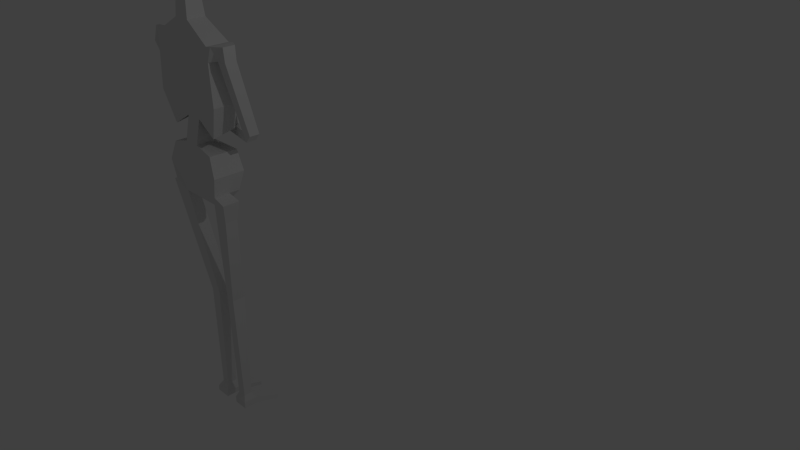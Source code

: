 # Source: skeleton.blend  (saved by Blender 2.76.0; exported with 4.5.12 LTS)
import bpy
from mathutils import Matrix  # noqa: F401  (used for matrix-valued properties, if any)

bpy.ops.wm.read_factory_settings(use_empty=True)
scene = bpy.context.scene
scene.name = 'Scene'

# ---- collections
col_collection_1 = bpy.data.collections.new('Collection 1'); scene.collection.children.link(col_collection_1)
col_collection_2 = bpy.data.collections.new('Collection 2'); scene.collection.children.link(col_collection_2)
col_collection_2.hide_render = True
col_collection_2.hide_viewport = True
col_collection_3 = bpy.data.collections.new('Collection 3'); scene.collection.children.link(col_collection_3)
col_collection_3.hide_render = True
col_collection_3.hide_viewport = True
col_collection_4 = bpy.data.collections.new('Collection 4'); scene.collection.children.link(col_collection_4)
col_collection_4.hide_render = True
col_collection_4.hide_viewport = True

# ---- materials (node trees are filled in below, after node groups)
mat_material = bpy.data.materials.new('Material')
mat_material.alpha_threshold = 0.0
mat_material.use_transparent_shadow = False
mat_material.roughness = 0.5
mat_material.line_color = (0.0, 0.0, 0.0, 1.0)

# ---- material node trees

# ---- world
world_world = bpy.data.worlds.new('World'); scene.world = world_world
world_world.color = (0.05088, 0.05088, 0.05088)
world_world.use_sun_shadow = False
world_world.sun_shadow_jitter_overblur = 0.0
world_world.cycles.sampling_method = 'MANUAL'
world_world.cycles.sample_map_resolution = 256

# ---- cameras
cam_camera = bpy.data.cameras.new('Camera')
cam_camera.clip_end = 100.0
cam_camera.lens = 35.0
cam_camera.sensor_width = 32.0
cam_camera.sensor_height = 18.0
cam_camera.ortho_scale = 7.314
cam_camera.dof.focus_distance = 0.0
cam_camera.dof.aperture_fstop = 128.0

# ---- lights
light_lamp = bpy.data.lights.new('Lamp', 'POINT')
light_lamp.transmission_factor = 0.0
light_lamp.cutoff_distance = 30.0
light_lamp.energy = 100.0
light_lamp.shadow_buffer_clip_start = 1.001
light_lamp.shadow_soft_size = 0.1
light_lamp.shadow_maximum_resolution = 0.006
light_lamp.use_absolute_resolution = True
light_lamp.cycles.use_multiple_importance_sampling = False

# ---- meshes
me_cube_001 = bpy.data.meshes.new('Cube.001')
me_cube_001.from_pydata([], [], [])
me_cube_001.materials.append(mat_material)
me_cube_001.use_remesh_preserve_volume = False
me_cube_001.use_remesh_preserve_attributes = False
me_cube_001.use_mirror_vertex_groups = False
me_cube_001.update()
me_cube = bpy.data.meshes.new('Cube')
me_cube.from_pydata([(0.9259, -2.934, -0.1826), (0.9259, -4.934, -0.1826), (-1.074, -4.934, -0.1826), (-1.074, -2.934, -0.1826), (1.0, -1.66, 1.227), (1.0, -4.392, 1.0), (-1.0, -4.392, 1.0), (-1.0, -1.66, 1.227), (3.354, -1.857, 0.5628), (3.354, -4.392, 0.3303), (-3.617, -4.392, 0.3303), (-3.617, -1.857, 0.5628), (1.415, -0.7614, 3.005), (1.415, -4.762, 2.815), (-1.325, -0.7614, 3.005), (-1.325, -4.762, 2.815), (4.638, -1.03, 2.095), (4.638, -4.762, 1.898), (-4.909, -4.762, 1.898), (-4.909, -1.03, 2.095), (0.9706, -2.368, 5.446), (0.9706, -4.416, 5.446), (-1.078, -2.368, 5.446), (-1.078, -4.416, 5.446), (4.288, -2.127, 4.577), (4.288, -4.657, 4.577), (-4.529, -4.657, 4.577), (-4.529, -2.127, 4.577), (0.7092, -2.629, 6.982), (0.7092, -4.155, 6.982), (-0.8166, -2.629, 6.982), (-0.8166, -4.155, 6.982), (4.638, -3.392, 1.898), (4.288, -3.392, 4.577), (4.463, -2.075, 3.237), (4.463, -4.709, 3.237), (4.463, -3.392, 3.237), (4.638, -4.077, 1.898), (4.288, -4.025, 4.577), (4.375, -2.101, 3.907), (4.551, -4.736, 2.568), (4.638, -2.707, 1.898), (4.288, -2.76, 4.577), (4.551, -2.049, 2.568), (4.375, -4.683, 3.907), (4.375, -3.392, 3.907), (4.551, -3.392, 2.568), (4.463, -2.733, 3.237), (4.463, -4.051, 3.237), (4.551, -4.064, 2.568), (4.551, -2.72, 2.568), (4.375, -2.747, 3.907), (4.375, -4.038, 3.907), (5.023, -4.025, 4.629), (5.023, -4.657, 4.629), (5.111, -2.751, 3.959), (5.023, -2.127, 4.629), (5.023, -2.76, 4.629), (5.023, -3.392, 4.629), (5.111, -3.392, 3.959), (5.111, -4.033, 3.959), (5.111, -2.747, 3.959), (5.111, -4.038, 3.959), (6.256, -3.728, 4.661), (6.256, -4.064, 4.661), (6.344, -2.751, 3.991), (6.256, -2.72, 4.661), (6.256, -3.056, 4.661), (6.256, -3.392, 4.661), (6.344, -3.392, 3.991), (6.344, -4.033, 3.991), (6.344, -3.072, 3.991), (6.344, -3.713, 3.991), (5.844, -2.194, 0.2107), (6.515, -2.194, 0.5595), (5.844, -1.337, 0.2107), (5.844, -1.051, 0.2107), (5.844, -1.623, 0.2107), (5.844, -1.908, 0.2107), (6.515, -1.337, 0.5595), (6.515, -1.051, 0.5595), (6.515, -1.623, 0.5595), (6.515, -1.908, 0.5595), (0.294, -0.9381, 0.1256), (0.3445, -0.88, 0.6182), (0.294, -0.1706, 0.1257), (0.294, -0.1201, 0.1257), (0.294, -0.5291, 0.1256), (0.294, -0.8876, 0.1256), (0.3446, -0.2948, 0.6182), (0.3446, -0.1782, 0.6182), (0.3446, -0.5291, 0.6182), (0.3446, -0.7635, 0.6182), (-4.719, -2.075, 3.237), (-4.909, -3.392, 1.898), (-4.529, -3.392, 4.577), (-4.719, -4.709, 3.237), (-4.719, -3.392, 3.237), (-4.814, -2.049, 2.568), (-4.909, -2.707, 1.898), (-4.529, -2.76, 4.577), (-4.624, -4.683, 3.907), (-4.624, -2.101, 3.907), (-4.909, -4.077, 1.898), (-4.529, -4.025, 4.577), (-4.814, -4.736, 2.568), (-4.624, -3.392, 3.907), (-4.814, -3.392, 2.568), (-4.719, -4.051, 3.237), (-4.719, -2.733, 3.237), (-4.814, -2.72, 2.568), (-4.814, -4.064, 2.568), (-4.624, -4.038, 3.907), (-4.624, -2.747, 3.907), (-5.154, -2.94, 4.594), (-5.154, -2.489, 4.594), (-5.249, -3.956, 3.925), (-5.154, -4.296, 4.594), (-5.154, -3.844, 4.594), (-5.154, -3.392, 4.594), (-5.249, -3.392, 3.925), (-5.249, -2.828, 3.925), (-5.249, -4.038, 3.925), (-5.249, -2.747, 3.925), (-6.418, -3.034, 4.63), (-6.418, -2.677, 4.63), (-6.384, -4.181, 3.959), (-6.17, -3.951, 4.63), (-6.418, -3.75, 4.63), (-6.418, -3.392, 4.63), (-6.384, -3.392, 3.959), (-6.384, -2.603, 3.959), (-6.384, -3.787, 3.959), (-6.384, -2.998, 3.959), (-6.066, -1.869, 0.9015), (-5.701, -1.869, 0.5517), (-5.701, -1.707, 0.5517), (-5.701, -1.544, 0.5517), (-6.066, -1.707, 0.9015), (-5.701, -1.381, 0.5517), (-5.701, -1.219, 0.5517), (-6.066, -1.544, 0.9015), (-6.066, -1.381, 0.9015), (-6.066, -1.219, 0.9015), (0.2325, -1.826, 1.147), (0.3709, -1.826, 0.6639), (0.3709, -1.57, 0.6639), (0.3709, -1.314, 0.6639), (0.2325, -1.57, 1.147), (0.3709, -1.058, 0.6639), (0.3709, -0.8015, 0.6639), (0.2325, -1.314, 1.147), (0.2325, -1.058, 1.147), (0.2325, -0.8015, 1.147), (2.585, -4.674, -2.925), (2.585, -2.781, -2.925), (4.129, -1.714, -1.398), (4.129, -5.288, -1.398), (-4.129, -1.714, -1.398), (-4.129, -5.288, -1.398), (-3.255, -5.006, -0.4489), (-3.255, -1.778, -0.4489), (3.255, -5.006, -0.4489), (3.255, -1.778, -0.4489), (-2.585, -2.781, -2.925), (-2.585, -4.674, -2.925), (-3.619, -5.187, -2.37), (-2.585, -3.392, -2.925), (-4.129, -3.392, -1.398), (-3.619, -2.186, -2.37), (-3.619, -3.392, -2.37), (-5.637, -4.417, -2.744), (-4.648, -4.407, -3.725), (-4.648, -3.392, -3.725), (-5.637, -3.392, -2.744), (-0.3902, -2.067, -8.412), (-0.3902, -3.629, -8.412), (-1.741, -2.067, -8.401), (-1.741, -3.629, -8.401), (-1.274, -2.292, -14.2), (-1.274, -3.41, -14.2), (-2.24, -2.292, -14.21), (-2.24, -3.41, -14.21), (-0.7888, -2.097, -14.55), (-0.7888, -3.887, -14.55), (-2.683, -2.097, -14.55), (-2.683, -3.887, -14.55), (-0.8833, -2.097, -14.85), (-0.8833, -3.887, -14.85), (-2.778, -2.097, -14.85), (-2.778, -3.887, -14.85), (3.619, -2.186, -2.37), (3.619, -5.187, -2.37), (2.585, -3.392, -2.925), (4.129, -3.392, -1.398), (3.619, -3.392, -2.37), (4.612, -3.392, -3.55), (4.612, -4.831, -3.55), (5.343, -5.319, -2.525), (5.343, -3.392, -2.525), (0.7921, -2.102, -8.348), (0.7921, -3.375, -8.348), (2.369, -2.102, -8.362), (2.369, -3.663, -8.362), (1.177, -2.483, -14.12), (1.177, -3.466, -14.12), (2.271, -2.483, -14.12), (2.271, -3.466, -14.12), (0.6986, -2.076, -14.52), (0.6986, -3.716, -14.52), (2.543, -2.076, -14.5), (2.543, -3.716, -14.5), (0.7189, -2.076, -14.86), (0.7189, -3.716, -14.86), (2.563, -2.076, -14.84), (2.563, -3.716, -14.84), (1.005, 1.107, -15.33), (2.271, 1.107, -15.32), (0.9908, 1.107, -15.14), (2.257, 1.107, -15.13), (-0.8695, 0.9449, -14.99), (-2.213, 0.9449, -14.99), (-2.28, 0.9449, -15.22), (-0.9365, 0.9449, -15.21), (0.7407, -1.826, 1.322), (0.8791, -1.826, 0.546), (0.8791, -1.57, 0.546), (0.8791, -1.314, 0.546), (0.8791, -1.058, 0.546), (0.8791, -0.8015, 0.546), (0.7407, -1.57, 1.322), (0.7407, -1.314, 1.322), (0.7407, -1.058, 1.322), (0.7407, -0.8015, 1.322), (2.921, -1.712, 1.312), (3.029, -1.712, 0.7091), (3.029, -1.513, 0.7091), (3.029, -1.314, 0.7091), (3.029, -1.115, 0.7091), (3.029, -0.916, 0.7091), (2.921, -1.513, 1.312), (2.921, -1.314, 1.312), (2.921, -1.115, 1.312), (2.921, -0.916, 1.312), (3.989, -1.833, 1.217), (4.05, -1.833, 0.8777), (4.05, -1.721, 0.8777), (4.05, -1.609, 0.8777), (4.05, -1.497, 0.8777), (4.05, -1.385, 0.8777), (3.989, -1.721, 1.217), (3.989, -1.609, 1.217), (3.989, -1.497, 1.217), (3.989, -1.385, 1.217), (-0.07334, -0.9381, 0.04786), (-0.02278, -0.88, 0.7109), (-0.07334, -0.1706, 0.04786), (-0.07334, -0.1201, 0.04786), (-0.07334, -0.5291, 0.04786), (-0.07335, -0.8876, 0.04786), (-0.02278, -0.2948, 0.7109), (-0.02278, -0.1782, 0.7109), (-0.02278, -0.5291, 0.7109), (-0.02278, -0.7635, 0.7109), (-1.895, -0.8463, 0.1498), (-1.856, -0.8013, 0.6641), (-1.895, -0.251, 0.1498), (-1.895, -0.2119, 0.1498), (-1.895, -0.5291, 0.1498), (-1.895, -0.8072, 0.1498), (-1.856, -0.3473, 0.6641), (-1.856, -0.2569, 0.6641), (-1.856, -0.5291, 0.6641), (-1.856, -0.7109, 0.6641), (-2.435, -0.71, 0.2685), (-2.413, -0.6843, 0.5619), (-2.435, -0.3705, 0.2685), (-2.435, -0.3482, 0.2685), (-2.435, -0.5291, 0.2685), (-2.435, -0.6877, 0.2685), (-2.413, -0.4254, 0.5619), (-2.413, -0.3739, 0.5619), (-2.413, -0.5291, 0.5619), (-2.413, -0.6328, 0.5619)], [(169, 191)], [(2, 3, 161, 160), (0, 4, 5, 1), (1, 5, 6, 2), (2, 6, 7, 3), (4, 0, 3, 7), (8, 16, 41, 32, 37, 17, 9), (9, 17, 13, 5), (4, 12, 16, 8), (104, 118, 117, 26), (15, 23, 26, 101, 96, 105, 18), (19, 98, 93, 102, 27, 22, 14), (6, 5, 13, 15), (11, 19, 14, 7), (6, 15, 18, 10), (10, 18, 103, 94, 99, 19, 11), (4, 7, 14, 12), (21, 25, 38, 33, 42, 24, 20), (22, 27, 100, 95, 104, 26, 23), (23, 21, 29, 31), (12, 14, 22, 20), (12, 20, 24, 39, 34, 43, 16), (17, 40, 35, 44, 25, 21, 13), (33, 58, 57, 42), (15, 13, 21, 23), (30, 31, 29, 28), (21, 20, 28, 29), (22, 23, 31, 30), (20, 22, 30, 28), (52, 62, 60, 44), (50, 47, 36, 46), (49, 48, 35, 40), (46, 36, 48, 49), (32, 46, 49, 37), (37, 49, 40, 17), (43, 34, 47, 50), (16, 43, 50, 41), (41, 50, 46, 32), (25, 54, 53, 38), (34, 39, 51, 47), (47, 51, 45, 36), (51, 61, 59, 45), (36, 45, 52, 48), (48, 52, 44, 35), (61, 75, 77, 59), (58, 68, 67, 57), (69, 81, 79, 71), (57, 67, 66, 56), (44, 60, 54, 25), (38, 53, 58, 33), (24, 56, 55, 39), (39, 51, 61, 55), (42, 57, 56, 24), (45, 59, 62, 52), (72, 63, 64, 70), (71, 67, 68, 69), (65, 66, 67, 71), (69, 68, 63, 72), (60, 70, 64, 54), (54, 64, 63, 53), (53, 63, 68, 58), (62, 78, 73, 60), (56, 66, 65, 55), (65, 80, 76, 55), (82, 81, 91, 92), (73, 74, 84, 83), (77, 78, 88, 87), (81, 79, 89, 91), (60, 73, 74, 70), (72, 82, 81, 69), (59, 77, 78, 62), (71, 79, 80, 65), (55, 76, 75, 61), (70, 74, 82, 72), (83, 254, 259, 88), (91, 262, 263, 92), (84, 83, 254, 255), (88, 259, 258, 87), (78, 73, 83, 88), (76, 75, 85, 86), (74, 82, 92, 84), (79, 80, 90, 89), (80, 76, 86, 90), (75, 77, 87, 85), (112, 122, 120, 106), (111, 108, 97, 107), (110, 109, 93, 98), (107, 97, 109, 110), (94, 107, 110, 99), (99, 110, 98, 19), (105, 96, 108, 111), (18, 105, 111, 103), (103, 111, 107, 94), (106, 120, 123, 113), (96, 101, 112, 108), (108, 112, 106, 97), (100, 114, 119, 95), (97, 106, 113, 109), (109, 113, 102, 93), (119, 129, 128, 118), (130, 141, 138, 132), (121, 131, 125, 115), (123, 139, 140, 121), (113, 123, 121, 102), (27, 115, 114, 100), (102, 121, 115, 27), (95, 119, 118, 104), (26, 117, 116, 101), (101, 116, 122, 112), (133, 124, 125, 131), (132, 128, 129, 130), (126, 127, 128, 132), (130, 129, 124, 133), (131, 143, 142, 133), (118, 128, 127, 117), (115, 125, 124, 114), (114, 124, 129, 119), (116, 135, 136, 122), (117, 127, 126, 116), (140, 143, 153, 150), (138, 134, 144, 148), (143, 142, 152, 153), (136, 137, 147, 146), (122, 136, 137, 120), (121, 140, 143, 131), (126, 134, 135, 116), (133, 142, 141, 130), (132, 138, 134, 126), (120, 137, 139, 123), (159, 168, 170, 166), (158, 156, 191, 155, 164, 169), (134, 135, 145, 144), (141, 138, 148, 151), (137, 139, 149, 147), (135, 136, 146, 145), (142, 141, 151, 152), (139, 140, 150, 149), (195, 192, 198, 199), (155, 193, 154, 165, 167, 164), (160, 161, 158, 168, 159), (161, 163, 156, 158), (162, 160, 159, 157), (157, 159, 166, 165, 154, 192), (0, 1, 162, 163), (3, 0, 163, 161), (1, 2, 160, 162), (163, 162, 157, 194, 156), (168, 158, 169, 170), (171, 174, 173, 172), (172, 173, 177, 178), (166, 170, 174, 171), (165, 166, 171, 172), (165, 172, 178, 176), (167, 165, 176, 175), (179, 180, 184, 183), (182, 181, 185, 186), (178, 177, 181, 182), (175, 176, 180, 179), (176, 178, 182, 180), (167, 170, 169, 164), (180, 182, 186, 184), (173, 174, 170, 167), (177, 173, 167, 175), (181, 177, 175, 179), (181, 179, 183, 185), (187, 188, 190, 189), (187, 189, 222, 223), (186, 185, 189, 190), (183, 184, 188, 187), (183, 187, 223, 220), (191, 195, 193, 155), (156, 194, 195, 191), (194, 157, 192, 195), (199, 198, 197, 196), (192, 154, 197, 198), (193, 195, 199, 196), (197, 154, 201, 203), (203, 201, 205, 207), (196, 197, 203, 202), (193, 196, 202, 200), (154, 193, 200, 201), (204, 206, 210, 208), (201, 200, 204, 205), (200, 202, 206, 204), (202, 203, 207, 206), (210, 211, 215, 214), (206, 207, 211, 210), (207, 205, 209, 211), (205, 204, 208, 209), (213, 212, 214, 215), (208, 210, 219, 218), (209, 208, 212, 213), (212, 208, 218, 216), (189, 185, 221, 222), (185, 183, 220, 221), (214, 212, 216, 217), (210, 214, 217, 219), (218, 219, 217, 216), (223, 222, 221, 220), (211, 209, 213, 215), (186, 190, 188, 184), (148, 144, 224, 230), (73, 78, 77, 75, 76, 80, 79, 81, 82, 74), (134, 138, 141, 142, 143, 140, 139, 137, 136, 135), (231, 230, 240, 241), (150, 153, 233, 229), (144, 145, 225, 224), (151, 148, 230, 231), (147, 149, 228, 227), (145, 146, 226, 225), (152, 151, 231, 232), (149, 150, 229, 228), (146, 147, 227, 226), (153, 152, 232, 233), (237, 238, 248, 247), (227, 228, 238, 237), (224, 225, 235, 234), (232, 231, 241, 242), (228, 229, 239, 238), (225, 226, 236, 235), (233, 232, 242, 243), (230, 224, 234, 240), (226, 227, 237, 236), (229, 233, 243, 239), (245, 246, 247, 248, 249, 253, 252, 251, 250, 244), (234, 235, 245, 244), (242, 241, 251, 252), (238, 239, 249, 248), (235, 236, 246, 245), (243, 242, 252, 253), (240, 234, 244, 250), (236, 237, 247, 246), (239, 243, 253, 249), (241, 240, 250, 251), (261, 271, 270, 260), (263, 273, 265, 255), (256, 266, 267, 257), (254, 264, 269, 259), (85, 256, 257, 86), (92, 263, 255, 84), (90, 261, 260, 89), (86, 257, 261, 90), (87, 258, 256, 85), (89, 260, 262, 91), (267, 277, 281, 271), (271, 281, 280, 270), (273, 283, 275, 265), (266, 276, 277, 267), (257, 267, 271, 261), (258, 268, 266, 256), (260, 270, 272, 262), (259, 269, 268, 258), (255, 254, 264, 265), (262, 272, 273, 263), (276, 278, 282, 280), (279, 274, 275, 283), (278, 279, 283, 282), (277, 276, 280, 281), (268, 278, 276, 266), (270, 280, 282, 272), (269, 279, 278, 268), (265, 264, 274, 275), (272, 282, 283, 273), (264, 274, 279, 269)])
me_cube.materials.append(mat_material)
me_cube.use_remesh_preserve_volume = False
me_cube.use_remesh_preserve_attributes = False
me_cube.use_mirror_vertex_groups = False
me_cube.update()
me_circle = bpy.data.meshes.new('Circle')
me_circle.from_pydata([(0.226, -1.546, -4.609), (-0.5001, -1.909, -4.609), (-0.2228, -2.495, -4.609), (0.6748, -2.495, -4.609), (0.9521, -1.909, -4.609), (0.226, -1.667, -3.15), (-0.333, -1.946, -3.15), (-0.1195, -2.459, -3.15), (0.5715, -2.459, -3.15), (0.785, -1.946, -3.15), (0.226, -1.536, -2.356), (-0.5147, -1.905, -2.356), (-0.2318, -2.503, -2.356), (0.6837, -2.503, -2.356), (1.029, -1.905, -2.356), (0.2126, -1.509, -1.9), (-0.7697, -1.879, -1.9), (-0.3945, -2.477, -1.9), (0.8197, -2.477, -1.9), (1.195, -1.879, -1.9), (0.2408, -1.566, -1.177), (-0.8009, -1.928, -1.177), (-0.403, -2.513, -1.177), (0.8846, -2.513, -1.177), (1.282, -1.928, -1.177), (0.2408, -1.436, -0.4977), (-0.9109, -1.836, -0.4977), (-0.471, -2.483, -0.4977), (0.9526, -2.483, -0.4977), (1.393, -1.836, -0.4977), (0.2408, -1.349, -0.2061), (-1.084, -1.809, -0.2061), (-0.578, -2.553, -0.2061), (1.06, -2.553, -0.2061), (1.566, -1.809, -0.2061), (0.2408, -1.582, 0.926), (-0.793, -1.941, 0.926), (-0.3981, -2.521, 0.926), (0.8798, -2.521, 0.926), (1.275, -1.941, 0.926), (0.2408, -1.673, 1.657), (-0.6116, -1.969, 1.657), (-0.286, -2.448, 1.657), (0.7676, -2.448, 1.657), (1.093, -1.969, 1.657), (0.2408, -1.799, 1.875), (-0.2099, -1.956, 1.875), (-0.03777, -2.209, 1.875), (0.5194, -2.209, 1.875), (0.6915, -1.956, 1.875)], [], [(4, 0, 5, 9), (2, 3, 8, 7), (0, 1, 6, 5), (3, 4, 9, 8), (1, 2, 7, 6), (8, 9, 14, 13), (6, 7, 12, 11), (9, 5, 10, 14), (7, 8, 13, 12), (5, 6, 11, 10), (14, 10, 15, 19), (12, 13, 18, 17), (10, 11, 16, 15), (13, 14, 19, 18), (11, 12, 17, 16), (18, 19, 24, 23), (16, 17, 22, 21), (19, 15, 20, 24), (17, 18, 23, 22), (15, 16, 21, 20), (24, 20, 25, 29), (22, 23, 28, 27), (20, 21, 26, 25), (23, 24, 29, 28), (21, 22, 27, 26), (28, 29, 34, 33), (26, 27, 32, 31), (29, 25, 30, 34), (27, 28, 33, 32), (25, 26, 31, 30), (34, 30, 35, 39), (32, 33, 38, 37), (30, 31, 36, 35), (33, 34, 39, 38), (31, 32, 37, 36), (38, 39, 44, 43), (36, 37, 42, 41), (39, 35, 40, 44), (37, 38, 43, 42), (35, 36, 41, 40), (44, 40, 45, 49), (42, 43, 48, 47), (40, 41, 46, 45), (43, 44, 49, 48), (41, 42, 47, 46), (1, 0, 4, 3, 2), (46, 47, 48, 49, 45)])
_uv = me_circle.uv_layers.new(name='UVMap')
_uv.uv.foreach_set('vector', [0.3513, 0.4013, 0.3809, 0.3928, 0.3959, 0.4514, 0.3731, 0.458, 0.54, 0.6181, 0.507, 0.6272, 0.4947, 0.568, 0.5201, 0.5609, 0.3809, 0.3928, 0.4011, 0.3875, 0.4114, 0.4474, 0.3959, 0.4514, 0.5878, 0.6049, 0.564, 0.6111, 0.5537, 0.552, 0.5739, 0.5467, 0.5317, 0.3514, 0.5553, 0.3445, 0.5731, 0.4017, 0.553, 0.4075, 0.5739, 0.5467, 0.5537, 0.552, 0.5395, 0.5211, 0.565, 0.5147, 0.553, 0.4075, 0.5731, 0.4017, 0.5818, 0.4337, 0.5577, 0.4407, 0.3731, 0.458, 0.3959, 0.4514, 0.4066, 0.4825, 0.3743, 0.4918, 0.5201, 0.5609, 0.4947, 0.568, 0.4818, 0.5374, 0.5154, 0.5281, 0.3959, 0.4514, 0.4114, 0.4474, 0.4272, 0.4771, 0.4066, 0.4825, 0.3743, 0.4918, 0.4066, 0.4825, 0.4126, 0.5004, 0.3741, 0.5114, 0.5154, 0.5281, 0.4818, 0.5374, 0.4717, 0.5206, 0.5163, 0.5082, 0.4066, 0.4825, 0.4272, 0.4771, 0.4414, 0.4928, 0.4126, 0.5004, 0.565, 0.5147, 0.5395, 0.5211, 0.5307, 0.5035, 0.5568, 0.497, 0.5577, 0.4407, 0.5818, 0.4337, 0.5834, 0.4533, 0.5577, 0.4611, 0.5568, 0.497, 0.5307, 0.5035, 0.5232, 0.4743, 0.5493, 0.4678, 0.5577, 0.4611, 0.5834, 0.4533, 0.5929, 0.4818, 0.5672, 0.4896, 0.3741, 0.5114, 0.4126, 0.5004, 0.4191, 0.5297, 0.3787, 0.5413, 0.5163, 0.5082, 0.4717, 0.5206, 0.4614, 0.4923, 0.5087, 0.4792, 0.4126, 0.5004, 0.4414, 0.4928, 0.4501, 0.5215, 0.4191, 0.5297, 0.3787, 0.5413, 0.4191, 0.5297, 0.4285, 0.5562, 0.3838, 0.569, 0.5087, 0.4792, 0.4614, 0.4923, 0.4514, 0.4659, 0.5036, 0.4514, 0.4191, 0.5297, 0.4501, 0.5215, 0.4627, 0.5471, 0.4285, 0.5562, 0.5493, 0.4678, 0.5232, 0.4743, 0.5112, 0.4482, 0.5401, 0.4411, 0.5672, 0.4896, 0.5929, 0.4818, 0.5987, 0.5095, 0.5703, 0.5182, 0.5401, 0.4411, 0.5112, 0.4482, 0.5039, 0.4371, 0.5372, 0.429, 0.5703, 0.5182, 0.5987, 0.5095, 0.6025, 0.5214, 0.5697, 0.5314, 0.3838, 0.569, 0.4285, 0.5562, 0.4329, 0.5674, 0.3815, 0.5821, 0.5036, 0.4514, 0.4514, 0.4659, 0.4442, 0.4553, 0.5044, 0.4387, 0.4285, 0.5562, 0.4627, 0.5471, 0.4723, 0.557, 0.4329, 0.5674, 0.3815, 0.5821, 0.4329, 0.5674, 0.4427, 0.6136, 0.4026, 0.625, 0.5044, 0.4387, 0.4442, 0.4553, 0.4383, 0.4083, 0.4852, 0.3953, 0.4329, 0.5674, 0.4723, 0.557, 0.4735, 0.6054, 0.4427, 0.6136, 0.5372, 0.429, 0.5039, 0.4371, 0.5023, 0.3899, 0.5283, 0.3835, 0.5697, 0.5314, 0.6025, 0.5214, 0.618, 0.5649, 0.5924, 0.5727, 0.5283, 0.3835, 0.5023, 0.3899, 0.4994, 0.36, 0.5208, 0.3547, 0.5924, 0.5727, 0.618, 0.5649, 0.6262, 0.5935, 0.6052, 0.6, 0.4026, 0.625, 0.4427, 0.6136, 0.4498, 0.6432, 0.4168, 0.6526, 0.4852, 0.3953, 0.4383, 0.4083, 0.4343, 0.378, 0.473, 0.3673, 0.4427, 0.6136, 0.4735, 0.6054, 0.4752, 0.6364, 0.4498, 0.6432, 0.4168, 0.6526, 0.4498, 0.6432, 0.4506, 0.6524, 0.4332, 0.6574, 0.5791, 0.434, 0.6226, 0.4306, 0.6132, 0.4421, 0.5901, 0.4439, 0.4498, 0.6432, 0.4752, 0.6364, 0.464, 0.6488, 0.4506, 0.6524, 0.5775, 0.4083, 0.5921, 0.4055, 0.5886, 0.4161, 0.5809, 0.4176, 0.6163, 0.4557, 0.5981, 0.4564, 0.5996, 0.4444, 0.6092, 0.444, 0.5855, 0.3746, 0.5851, 0.3747, 0.5848, 0.3746, 0.5849, 0.3743, 0.5853, 0.3743, 0.6061, 0.4917, 0.6063, 0.4915, 0.6069, 0.4914, 0.6071, 0.4917, 0.6066, 0.4918])
me_circle.use_remesh_preserve_volume = False
me_circle.use_remesh_preserve_attributes = False
me_circle.use_mirror_vertex_groups = False
me_circle.update()
me_cube_006 = bpy.data.meshes.new('Cube.006')
me_cube_006.from_pydata([(-0.1321, 1.835, -2.936), (-0.1627, 1.99, 3.629), (-0.1286, 2.184, -2.939), (-0.1691, 2.262, 3.627), (0.0263, 1.839, -2.941), (0.05766, 1.996, 3.633), (0.02756, 2.19, -2.943), (0.06181, 2.257, 3.628), (-0.1358, 1.824, -2.48), (-0.1398, 1.822, -2.014), (-0.1397, 1.807, -1.543), (-0.1436, 1.811, -1.071), (-0.1467, 1.806, -0.5982), (-0.1478, 1.8, -0.1261), (-0.1526, 1.8, 0.3435), (-0.1528, 1.786, 0.8112), (-0.1553, 1.78, 1.285), (-0.1545, 1.78, 1.762), (-0.1647, 1.778, 2.234), (-0.1667, 1.767, 2.705), (-0.1621, 1.77, 3.177), (-0.1713, 2.26, 3.169), (-0.1635, 2.254, 2.707), (-0.1581, 2.247, 2.229), (-0.1516, 2.235, 1.762), (-0.1563, 2.237, 1.29), (-0.1532, 2.233, 0.8178), (-0.1568, 2.225, 0.3503), (-0.1498, 2.222, -0.1236), (-0.1428, 2.216, -0.5991), (-0.1443, 2.213, -1.07), (-0.1456, 2.203, -1.542), (-0.1361, 2.204, -2.02), (-0.1322, 2.203, -2.482), (0.06243, 2.256, 3.173), (0.06184, 2.255, 2.706), (0.059, 2.246, 2.231), (0.05109, 2.242, 1.759), (0.05338, 2.234, 1.287), (0.05152, 2.233, 0.8173), (0.05479, 2.233, 0.3504), (0.04702, 2.223, -0.1262), (0.0477, 2.214, -0.6049), (0.04865, 2.217, -1.068), (0.04607, 2.204, -1.537), (0.04091, 2.202, -2.009), (0.03051, 2.201, -2.485), (0.05942, 1.764, 3.181), (0.0608, 1.771, 2.706), (0.06478, 1.776, 2.235), (0.05958, 1.776, 1.763), (0.0527, 1.788, 1.295), (0.05536, 1.787, 0.8118), (0.05514, 1.795, 0.3445), (0.0471, 1.81, -0.1269), (0.04411, 1.8, -0.5922), (0.04261, 1.81, -1.07), (0.0354, 1.818, -1.541), (0.03743, 1.821, -2.013), (0.03393, 1.823, -2.49), (-0.1663, 1.759, 3.409), (-0.1613, 2.015, 3.64), (-0.131, 2.196, -2.722), (-0.1319, 2.012, -2.948), (-0.04431, 2.259, 3.635), (0.03006, 2.199, -2.722), (-0.0505, 2.195, -2.943), (0.06841, 2.017, 3.631), (0.03576, 1.832, -2.718), (0.03771, 2.017, -2.942), (-0.0471, 1.997, 3.63), (-0.05082, 1.825, -2.949), (-0.1329, 1.83, -2.72), (-0.1376, 1.82, -2.248), (-0.1438, 1.817, -1.775), (-0.1437, 1.821, -1.306), (-0.1504, 1.809, -0.834), (-0.1507, 1.807, -0.355), (-0.1541, 1.795, 0.1108), (-0.1515, 1.798, 0.5832), (-0.153, 1.782, 1.05), (-0.1564, 1.784, 1.526), (-0.1506, 1.783, 1.999), (-0.1605, 1.774, 2.469), (-0.1674, 1.766, 2.937), (-0.1744, 2.256, 3.413), (-0.1636, 2.258, 2.937), (-0.155, 2.242, 2.469), (-0.1581, 2.243, 1.998), (-0.1533, 2.243, 1.526), (-0.1558, 2.234, 1.054), (-0.1501, 2.239, 0.5802), (-0.1497, 2.227, 0.1103), (-0.1499, 2.22, -0.3636), (-0.1452, 2.218, -0.8341), (-0.1431, 2.207, -1.305), (-0.1404, 2.199, -1.778), (-0.1409, 2.197, -2.25), (0.06239, 2.257, 3.416), (0.06275, 2.257, 2.931), (0.05716, 2.245, 2.472), (0.06254, 2.241, 2.001), (0.05327, 2.239, 1.525), (0.05809, 2.238, 1.051), (0.04797, 2.23, 0.5807), (0.04841, 2.23, 0.1075), (0.04388, 2.217, -0.3568), (0.04319, 2.215, -0.8336), (0.0406, 2.21, -1.307), (0.03564, 2.203, -1.781), (0.04228, 2.199, -2.252), (0.07088, 1.767, 3.414), (0.06078, 1.769, 2.941), (0.05669, 1.77, 2.463), (0.05806, 1.775, 1.998), (0.05618, 1.778, 1.522), (0.05373, 1.789, 1.053), (0.04914, 1.793, 0.5801), (0.04258, 1.796, 0.1102), (0.04626, 1.803, -0.3632), (0.04286, 1.81, -0.8336), (0.03997, 1.811, -1.308), (0.03894, 1.818, -1.778), (0.03608, 1.824, -2.249), (-0.04674, 1.75, 3.184), (-0.04928, 1.755, 2.707), (-0.0499, 1.761, 2.236), (-0.05324, 1.767, 1.763), (-0.04542, 1.775, 1.29), (-0.05158, 1.775, 0.8163), (-0.04297, 1.776, 0.3458), (-0.05486, 1.79, -0.1265), (-0.04802, 1.796, -0.6038), (-0.05699, 1.796, -1.073), (-0.05136, 1.803, -1.542), (-0.05017, 1.808, -2.013), (-0.04971, 1.815, -2.485), (0.07149, 2.013, 3.174), (0.06759, 2.012, 2.704), (0.059, 2.009, 2.232), (0.06253, 2.015, 1.757), (0.06322, 2.013, 1.288), (0.05899, 2.012, 0.8167), (0.05651, 2.011, 0.3467), (0.04438, 2.014, -0.1256), (0.05178, 2.005, -0.5979), (0.04387, 2.003, -1.07), (0.04621, 2.006, -1.535), (0.04486, 2.008, -2.019), (0.03874, 2.015, -2.485), (-0.04385, 2.276, 3.177), (-0.05163, 2.267, 2.704), (-0.05061, 2.263, 2.233), (-0.05083, 2.258, 1.759), (-0.04931, 2.252, 1.288), (-0.05729, 2.243, 0.8207), (-0.05035, 2.248, 0.3492), (-0.05002, 2.235, -0.1268), (-0.04983, 2.233, -0.5976), (-0.05125, 2.226, -1.074), (-0.04678, 2.222, -1.54), (-0.05172, 2.22, -2.013), (-0.05756, 2.217, -2.488), (-0.1765, 2.008, 3.168), (-0.1626, 2.011, 2.702), (-0.1673, 2.01, 2.232), (-0.1652, 2.013, 1.761), (-0.1607, 2.017, 1.292), (-0.1613, 2.014, 0.8215), (-0.1594, 2.013, 0.3426), (-0.1499, 2.011, -0.1192), (-0.1522, 2.012, -0.5987), (-0.1509, 2.017, -1.064), (-0.1487, 2.013, -1.541), (-0.1492, 2.013, -2.014), (-0.1468, 2.012, -2.479), (-0.1449, 2.014, -2.245), (-0.1493, 2.014, -1.774), (-0.1529, 2.006, -1.308), (-0.149, 2.004, -0.831), (-0.1627, 2.013, -0.3654), (-0.1513, 2.01, 0.1088), (-0.1594, 2.013, 0.5812), (-0.168, 2.01, 1.051), (-0.1631, 2.011, 1.525), (-0.1658, 2.012, 1.998), (-0.1663, 2.014, 2.466), (-0.1717, 2.012, 2.94), (-0.1715, 2.006, 3.409), (-0.05191, 2.213, -2.249), (-0.05339, 2.216, -1.781), (-0.0503, 2.223, -1.306), (-0.04921, 2.227, -0.8433), (-0.05171, 2.234, -0.363), (-0.05183, 2.239, 0.1106), (-0.05471, 2.246, 0.5798), (-0.05232, 2.242, 1.059), (-0.04776, 2.258, 1.532), (-0.05427, 2.264, 1.996), (-0.05219, 2.265, 2.466), (-0.05711, 2.27, 2.94), (-0.05722, 2.28, 3.408), (0.04315, 2.011, -2.25), (0.04578, 2.007, -1.774), (0.0535, 2.009, -1.308), (0.05072, 2.01, -0.8329), (0.05052, 2.015, -0.3633), (0.05994, 2.012, 0.1102), (0.05711, 2.016, 0.5814), (0.05622, 2.009, 1.05), (0.06055, 2.011, 1.527), (0.06634, 2.014, 1.997), (0.06893, 2.008, 2.464), (0.07217, 2.016, 2.939), (0.07049, 2.005, 3.412), (-0.05719, 1.812, -2.243), (-0.04841, 1.81, -1.785), (-0.04612, 1.797, -1.302), (-0.05275, 1.797, -0.8308), (-0.05648, 1.79, -0.3659), (-0.05244, 1.786, 0.1093), (-0.05005, 1.771, 0.5795), (-0.04641, 1.771, 1.052), (-0.04609, 1.763, 1.521), (-0.04659, 1.77, 2.002), (-0.05165, 1.76, 2.468), (-0.0587, 1.748, 2.944), (-0.04983, 1.751, 3.411), (-0.04482, 2.012, 3.655), (-0.05046, 2.011, -2.957), (-0.05918, 1.821, -2.718), (0.04803, 2.012, -2.724), (-0.05063, 2.207, -2.721), (-0.1421, 2.012, -2.721), (-0.1672, 1.764, 3.528), (-0.1741, 2.141, 3.638), (-0.1411, 2.192, -2.837), (-0.1377, 1.917, -2.941), (0.009435, 2.264, 3.626), (0.03931, 2.192, -2.838), (-0.09323, 2.188, -2.937), (0.0677, 1.873, 3.631), (0.03341, 1.829, -2.839), (0.03145, 2.109, -2.942), (-0.1149, 1.998, 3.633), (-0.007344, 1.831, -2.941), (-0.1357, 1.823, -2.599), (-0.1397, 1.822, -2.13), (-0.1407, 1.821, -1.658), (-0.1434, 1.812, -1.188), (-0.1498, 1.807, -0.7145), (-0.1479, 1.803, -0.2437), (-0.1494, 1.799, 0.23), (-0.1517, 1.793, 0.7004), (-0.1636, 1.782, 1.172), (-0.1555, 1.782, 1.641), (-0.1604, 1.777, 2.114), (-0.1646, 1.775, 2.584), (-0.1651, 1.767, 3.06), (-0.1625, 2.253, 3.292), (-0.1589, 2.255, 2.825), (-0.1684, 2.251, 2.356), (-0.1529, 2.246, 1.872), (-0.1501, 2.234, 1.403), (-0.1549, 2.233, 0.9315), (-0.1546, 2.23, 0.4581), (-0.1447, 2.23, -0.009379), (-0.1472, 2.218, -0.4783), (-0.1436, 2.216, -0.9528), (-0.1396, 2.215, -1.417), (-0.1371, 2.21, -1.898), (-0.1411, 2.192, -2.364), (0.06276, 2.257, 3.293), (0.06303, 2.251, 2.821), (0.06445, 2.254, 2.355), (0.05736, 2.244, 1.881), (0.04948, 2.242, 1.407), (0.05028, 2.234, 0.9359), (0.04961, 2.237, 0.463), (0.04664, 2.223, -0.007979), (0.04515, 2.222, -0.4841), (0.0429, 2.214, -0.9519), (0.04232, 2.209, -1.429), (0.03825, 2.203, -1.893), (0.04044, 2.198, -2.369), (0.06834, 1.767, 3.298), (0.05828, 1.774, 2.82), (0.05987, 1.775, 2.35), (0.053, 1.773, 1.881), (0.05442, 1.785, 1.407), (0.05211, 1.79, 0.9351), (0.0571, 1.797, 0.4653), (0.0468, 1.8, -0.009898), (0.04564, 1.805, -0.4742), (0.04194, 1.81, -0.9508), (0.04097, 1.814, -1.424), (0.03801, 1.827, -1.896), (0.03584, 1.823, -2.368), (0.009597, 1.753, 3.178), (0.008121, 1.751, 2.699), (0.006773, 1.761, 2.231), (0.005184, 1.767, 1.761), (0.009603, 1.77, 1.289), (0.007101, 1.769, 0.8136), (0.001596, 1.78, 0.3433), (0.001179, 1.783, -0.1324), (-0.001116, 1.792, -0.5942), (-0.005205, 1.798, -1.07), (-0.003168, 1.798, -1.536), (-0.01157, 1.81, -2.013), (-0.00809, 1.814, -2.483), (0.07698, 2.14, 3.171), (0.07011, 2.144, 2.703), (0.0646, 2.137, 2.232), (0.0604, 2.138, 1.763), (0.05965, 2.125, 1.293), (0.05274, 2.134, 0.8116), (0.05624, 2.128, 0.3447), (0.05681, 2.118, -0.132), (0.0566, 2.118, -0.604), (0.04885, 2.12, -1.072), (0.04742, 2.115, -1.541), (0.04356, 2.113, -2.014), (0.04355, 2.104, -2.482), (-0.1121, 2.274, 3.176), (-0.1102, 2.261, 2.708), (-0.1109, 2.265, 2.231), (-0.1067, 2.252, 1.763), (-0.1044, 2.254, 1.29), (-0.1073, 2.247, 0.8168), (-0.1093, 2.244, 0.3474), (-0.09773, 2.236, -0.1278), (-0.09805, 2.232, -0.5936), (-0.1006, 2.227, -1.07), (-0.1015, 2.218, -1.543), (-0.09108, 2.215, -2.018), (-0.09923, 2.212, -2.492), (-0.1811, 1.876, 3.175), (-0.1701, 1.884, 2.704), (-0.1673, 1.886, 2.232), (-0.1655, 1.887, 1.762), (-0.1626, 1.893, 1.286), (-0.1647, 1.891, 0.8104), (-0.1602, 1.899, 0.3442), (-0.1557, 1.9, -0.1272), (-0.1568, 1.901, -0.5914), (-0.1492, 1.906, -1.075), (-0.1471, 1.91, -1.545), (-0.1423, 1.907, -2.015), (-0.1469, 1.911, -2.484), (-0.1635, 1.768, 3.293), (-0.1672, 1.878, 3.633), (-0.1378, 2.196, -2.602), (-0.1392, 2.114, -2.945), (-0.1145, 2.266, 3.632), (0.03677, 2.198, -2.6), (-0.006032, 2.198, -2.949), (0.06373, 2.144, 3.633), (0.03321, 1.826, -2.603), (0.02954, 1.918, -2.95), (0.01048, 1.988, 3.633), (-0.08849, 1.834, -2.938), (-0.1308, 1.831, -2.839), (-0.1391, 1.829, -2.373), (-0.1445, 1.824, -1.889), (-0.1423, 1.815, -1.423), (-0.1432, 1.808, -0.9466), (-0.1456, 1.801, -0.4794), (-0.1549, 1.799, -0.01096), (-0.1511, 1.791, 0.4569), (-0.1551, 1.792, 0.9368), (-0.1568, 1.785, 1.406), (-0.1587, 1.784, 1.883), (-0.1628, 1.774, 2.35), (-0.1637, 1.779, 2.826), (-0.1669, 2.261, 3.531), (-0.1665, 2.259, 3.058), (-0.1667, 2.246, 2.582), (-0.161, 2.247, 2.114), (-0.1585, 2.238, 1.643), (-0.1501, 2.237, 1.165), (-0.1533, 2.237, 0.703), (-0.1504, 2.225, 0.2271), (-0.1492, 2.22, -0.2424), (-0.1496, 2.221, -0.7177), (-0.1456, 2.215, -1.194), (-0.1415, 2.207, -1.661), (-0.138, 2.198, -2.133), (0.06376, 2.261, 3.526), (0.06196, 2.256, 3.058), (0.06004, 2.251, 2.589), (0.06274, 2.24, 2.115), (0.05524, 2.241, 1.643), (0.05288, 2.236, 1.171), (0.05024, 2.233, 0.701), (0.05412, 2.223, 0.2293), (0.05218, 2.219, -0.2439), (0.037, 2.216, -0.7152), (0.04397, 2.216, -1.189), (0.03707, 2.208, -1.663), (0.03844, 2.206, -2.13), (0.06122, 1.765, 3.53), (0.05898, 1.761, 3.053), (0.06796, 1.771, 2.588), (0.05488, 1.775, 2.118), (0.05217, 1.779, 1.638), (0.0479, 1.78, 1.168), (0.05547, 1.794, 0.6969), (0.04056, 1.795, 0.224), (0.04433, 1.803, -0.2472), (0.04297, 1.803, -0.7142), (0.04402, 1.81, -1.19), (0.04418, 1.813, -1.666), (0.03818, 1.822, -2.131), (-0.1071, 1.743, 3.179), (-0.1077, 1.755, 2.705), (-0.1058, 1.758, 2.232), (-0.1031, 1.769, 1.761), (-0.1022, 1.779, 1.286), (-0.1032, 1.776, 0.8188), (-0.1064, 1.777, 0.3446), (-0.1004, 1.783, -0.1248), (-0.1049, 1.797, -0.5912), (-0.09936, 1.805, -1.068), (-0.1039, 1.804, -1.544), (-0.09828, 1.808, -2.013), (-0.1014, 1.811, -2.485), (0.0686, 1.889, 3.173), (0.0685, 1.884, 2.704), (0.06443, 1.884, 2.237), (0.06316, 1.882, 1.756), (0.06822, 1.891, 1.283), (0.05941, 1.891, 0.8159), (0.05631, 1.899, 0.3454), (0.05609, 1.904, -0.1238), (0.05056, 1.895, -0.6022), (0.04423, 1.903, -1.07), (0.04663, 1.9, -1.537), (0.04014, 1.919, -2.014), (0.03879, 1.915, -2.478), (0.006554, 2.277, 3.178), (0.008415, 2.268, 2.704), (0.006628, 2.263, 2.23), (0.007612, 2.256, 1.768), (-0.003199, 2.256, 1.291), (0.007275, 2.247, 0.8245), (0.002811, 2.242, 0.3457), (0.007325, 2.234, -0.1263), (-0.0006059, 2.232, -0.5998), (-0.0007176, 2.226, -1.069), (-0.002269, 2.216, -1.539), (-0.008509, 2.222, -2.019), (-0.00334, 2.208, -2.484), (-0.1674, 2.136, 3.175), (-0.1697, 2.137, 2.704), (-0.1727, 2.135, 2.232), (-0.1652, 2.135, 1.761), (-0.1647, 2.13, 1.287), (-0.1548, 2.131, 0.8154), (-0.1586, 2.13, 0.3412), (-0.1553, 2.124, -0.1238), (-0.1625, 2.123, -0.5995), (-0.1502, 2.117, -1.07), (-0.1447, 2.116, -1.546), (-0.1483, 2.108, -2.016), (-0.1466, 2.113, -2.486), (-0.1435, 2.011, -2.367), (-0.1462, 2.017, -2.133), (-0.1429, 1.91, -2.25), (-0.1378, 2.115, -2.248), (-0.154, 2.013, -1.9), (-0.148, 2.013, -1.657), (-0.1482, 1.909, -1.78), (-0.1543, 2.12, -1.779), (-0.1483, 2.013, -1.422), (-0.1542, 2.01, -1.19), (-0.1454, 1.911, -1.313), (-0.1566, 2.116, -1.303), (-0.1441, 2.012, -0.9579), (-0.1565, 2.009, -0.7198), (-0.1527, 1.905, -0.8335), (-0.1557, 2.119, -0.8328), (-0.1618, 2.013, -0.478), (-0.1537, 2.012, -0.2462), (-0.1547, 1.901, -0.3627), (-0.1568, 2.123, -0.3648), (-0.1548, 2.012, -0.008496), (-0.1585, 2.01, 0.2274), (-0.1549, 1.902, 0.1116), (-0.1486, 2.127, 0.1062), (-0.1628, 2.012, 0.4579), (-0.1614, 2.016, 0.7017), (-0.1628, 1.891, 0.5854), (-0.1546, 2.133, 0.5794), (-0.1662, 2.013, 0.9349), (-0.1624, 2.014, 1.172), (-0.1601, 1.887, 1.054), (-0.1615, 2.132, 1.053), (-0.1628, 2.012, 1.407), (-0.1573, 2.01, 1.637), (-0.1689, 1.888, 1.522), (-0.1634, 2.135, 1.525), (-0.1647, 2.008, 1.887), (-0.167, 2.012, 2.114), (-0.1711, 1.881, 1.998), (-0.1645, 2.135, 1.994), (-0.1669, 2.013, 2.351), (-0.1634, 2.011, 2.593), (-0.1712, 1.89, 2.475), (-0.1711, 2.142, 2.465), (-0.1744, 2.013, 2.83), (-0.1647, 2.007, 3.061), (-0.1674, 1.877, 2.937), (-0.1699, 2.146, 2.945), (-0.177, 2.007, 3.301), (-0.1743, 2.012, 3.53), (-0.1746, 1.879, 3.412), (-0.1716, 2.144, 3.413), (-0.05243, 2.213, -2.367), (-0.05031, 2.211, -2.134), (-0.09743, 2.219, -2.245), (-0.006921, 2.21, -2.253), (-0.05103, 2.217, -1.896), (-0.05195, 2.212, -1.663), (-0.1051, 2.214, -1.778), (-0.00483, 2.213, -1.771), (-0.05077, 2.222, -1.423), (-0.04714, 2.223, -1.196), (-0.1003, 2.22, -1.303), (-0.003038, 2.224, -1.307), (-0.04777, 2.227, -0.9566), (-0.05045, 2.227, -0.7146), (-0.09686, 2.228, -0.8336), (-0.001675, 2.223, -0.826), (-0.04857, 2.23, -0.4849), (-0.05, 2.234, -0.245), (-0.1003, 2.232, -0.3667), (0.005418, 2.23, -0.3582), (-0.04548, 2.234, -0.009037), (-0.05144, 2.243, 0.2287), (-0.1016, 2.241, 0.1061), (0.01049, 2.237, 0.1127), (-0.05175, 2.242, 0.4649), (-0.05012, 2.253, 0.7035), (-0.1056, 2.245, 0.5818), (0.003564, 2.244, 0.5816), (-0.05416, 2.245, 0.9439), (-0.04722, 2.254, 1.164), (-0.106, 2.25, 1.053), (0.004337, 2.251, 1.053), (-0.05254, 2.261, 1.403), (-0.05189, 2.26, 1.642), (-0.1093, 2.252, 1.524), (0.008209, 2.256, 1.526), (-0.05453, 2.255, 1.881), (-0.05189, 2.27, 2.115), (-0.1041, 2.269, 1.996), (0.002862, 2.253, 1.998), (-0.04559, 2.269, 2.356), (-0.04824, 2.268, 2.586), (-0.1028, 2.266, 2.465), (0.008795, 2.271, 2.474), (-0.04684, 2.275, 2.827), (-0.05208, 2.271, 3.059), (-0.113, 2.271, 2.933), (0.01397, 2.272, 2.94), (-0.04327, 2.28, 3.289), (-0.04467, 2.28, 3.528), (-0.1163, 2.284, 3.414), (0.01034, 2.283, 3.41), (0.04131, 2.011, -2.366), (0.04052, 2.005, -2.13), (0.04714, 2.106, -2.249), (0.04254, 1.909, -2.243), (0.04391, 2.011, -1.896), (0.04532, 2.01, -1.658), (0.04392, 2.114, -1.77), (0.04272, 1.91, -1.771), (0.04681, 2.012, -1.423), (0.04608, 2.009, -1.191), (0.04954, 2.116, -1.312), (0.04433, 1.909, -1.307), (0.04839, 2.012, -0.953), (0.04979, 2.012, -0.7162), (0.05082, 2.12, -0.8273), (0.05615, 1.902, -0.8293), (0.0537, 2.015, -0.4854), (0.05143, 2.008, -0.2448), (0.05924, 2.124, -0.3573), (0.05349, 1.897, -0.3644), (0.05456, 2.011, -0.007682), (0.05509, 2.013, 0.2271), (0.05457, 2.126, 0.1098), (0.05254, 1.898, 0.1009), (0.05197, 2.018, 0.4695), (0.05883, 2.019, 0.6997), (0.05917, 2.127, 0.5808), (0.05469, 1.893, 0.5795), (0.06063, 2.015, 0.9354), (0.06672, 2.011, 1.165), (0.05441, 2.135, 1.056), (0.05893, 1.894, 1.063), (0.06626, 2.005, 1.408), (0.05688, 2.012, 1.644), (0.05852, 2.137, 1.524), (0.07047, 1.891, 1.529), (0.06598, 2.012, 1.88), (0.06531, 2.013, 2.117), (0.06441, 2.136, 1.997), (0.06625, 1.895, 2.002), (0.06271, 2.012, 2.353), (0.06805, 2.011, 2.584), (0.06552, 2.138, 2.467), (0.05978, 1.888, 2.465), (0.06926, 2.012, 2.823), (0.07065, 2.006, 3.059), (0.07026, 2.14, 2.944), (0.07108, 1.887, 2.936), (0.07076, 2.01, 3.294), (0.06985, 2.013, 3.529), (0.07077, 2.149, 3.412), (0.07381, 1.875, 3.404), (-0.05101, 1.812, -2.367), (-0.04961, 1.811, -2.132), (-0.008205, 1.805, -2.247), (-0.09782, 1.811, -2.248), (-0.04275, 1.812, -1.897), (-0.04775, 1.811, -1.655), (-0.003925, 1.805, -1.778), (-0.09892, 1.803, -1.775), (-0.04748, 1.809, -1.427), (-0.04167, 1.802, -1.188), (-0.004724, 1.8, -1.308), (-0.09947, 1.8, -1.311), (-0.05214, 1.793, -0.954), (-0.05404, 1.793, -0.7182), (-0.004807, 1.795, -0.8426), (-0.1015, 1.795, -0.8337), (-0.04623, 1.787, -0.4856), (-0.05272, 1.786, -0.2456), (-0.002767, 1.79, -0.3706), (-0.1048, 1.795, -0.3587), (-0.05248, 1.785, -0.009411), (-0.0504, 1.785, 0.228), (0.003139, 1.784, 0.1016), (-0.1041, 1.788, 0.1101), (-0.05132, 1.779, 0.4621), (-0.05241, 1.773, 0.7012), (0.004586, 1.774, 0.5837), (-0.09682, 1.778, 0.5795), (-0.05545, 1.777, 0.938), (-0.05142, 1.772, 1.17), (-0.001041, 1.77, 1.046), (-0.1083, 1.775, 1.053), (-0.05151, 1.769, 1.41), (-0.04351, 1.771, 1.643), (0.009191, 1.766, 1.527), (-0.1051, 1.765, 1.525), (-0.05579, 1.761, 1.875), (-0.05061, 1.762, 2.115), (0.002717, 1.769, 1.991), (-0.1079, 1.763, 1.997), (-0.04932, 1.763, 2.348), (-0.04905, 1.749, 2.587), (0.01495, 1.761, 2.467), (-0.109, 1.76, 2.466), (-0.04476, 1.752, 2.829), (-0.04554, 1.758, 3.053), (0.008636, 1.756, 2.946), (-0.1064, 1.748, 2.944), (-0.04998, 1.751, 3.301), (-0.04338, 1.745, 3.529), (0.004785, 1.74, 3.415), (-0.1039, 1.747, 3.416), (-0.1109, 2.012, 3.649), (0.008403, 2.009, 3.643), (-0.05408, 1.874, 3.645), (-0.04842, 2.139, 3.652), (-0.008563, 2.016, -2.952), (-0.08932, 2.011, -2.957), (-0.05137, 1.912, -2.96), (-0.05221, 2.106, -2.956), (-0.05009, 1.819, -2.837), (-0.05089, 1.807, -2.602), (-0.004874, 1.819, -2.718), (-0.09945, 1.821, -2.721), (0.03297, 2.011, -2.836), (0.04111, 2.009, -2.606), (0.03734, 2.109, -2.719), (0.04231, 1.907, -2.715), (-0.04305, 2.207, -2.835), (-0.05311, 2.209, -2.594), (-0.09171, 2.203, -2.722), (-0.005869, 2.208, -2.726), (-0.1441, 2.019, -2.844), (-0.1376, 2.009, -2.596), (-0.145, 1.906, -2.724), (-0.1489, 2.108, -2.726), (-0.1484, 2.116, -2.608), (-0.144, 1.922, -2.603), (-0.1403, 1.914, -2.838), (0.0005261, 2.205, -2.605), (-0.09686, 2.21, -2.604), (-0.09236, 2.208, -2.842), (0.04412, 1.906, -2.607), (0.04075, 2.11, -2.603), (0.03825, 2.109, -2.835), (-0.09678, 1.815, -2.603), (-0.00227, 1.812, -2.604), (-0.00595, 1.818, -2.839), (-0.1008, 2.107, -2.959), (-0.09554, 1.915, -2.959), (-0.006077, 1.916, -2.957), (0.01447, 2.148, 3.641), (0.01277, 1.88, 3.648), (-0.1129, 1.879, 3.647), (-0.1131, 1.743, 3.532), (0.008427, 1.748, 3.535), (0.008988, 1.748, 3.292), (-0.1116, 1.751, 3.058), (0.007908, 1.755, 3.06), (0.005314, 1.753, 2.826), (-0.1103, 1.756, 2.586), (0.008993, 1.758, 2.584), (0.01629, 1.764, 2.349), (-0.1121, 1.765, 2.116), (0.00435, 1.761, 2.115), (0.005161, 1.764, 1.878), (-0.1146, 1.766, 1.638), (0.007609, 1.768, 1.643), (0.00337, 1.772, 1.405), (-0.1047, 1.777, 1.168), (0.006655, 1.774, 1.17), (0.004345, 1.775, 0.935), (-0.1053, 1.777, 0.6997), (-0.0006529, 1.781, 0.6987), (0.007698, 1.778, 0.4639), (-0.111, 1.781, 0.2254), (0.002233, 1.781, 0.226), (0.003153, 1.787, -0.006797), (-0.1035, 1.786, -0.2464), (-0.005583, 1.784, -0.2414), (0.003988, 1.788, -0.4865), (-0.1028, 1.794, -0.7149), (0.0006703, 1.794, -0.7102), (0.0005305, 1.797, -0.9529), (-0.101, 1.799, -1.187), (-0.0009178, 1.805, -1.185), (-0.002123, 1.801, -1.424), (-0.09814, 1.799, -1.662), (-0.001483, 1.802, -1.658), (-0.00524, 1.809, -1.895), (-0.09332, 1.812, -2.129), (-0.00406, 1.81, -2.131), (-0.004115, 1.81, -2.368), (0.07928, 1.883, 3.533), (0.07277, 2.145, 3.529), (0.0791, 2.146, 3.291), (0.0705, 1.881, 3.058), (0.07087, 2.143, 3.058), (0.06804, 2.14, 2.822), (0.06894, 1.885, 2.586), (0.06114, 2.141, 2.581), (0.05845, 2.14, 2.352), (0.06835, 1.889, 2.115), (0.06581, 2.137, 2.115), (0.06335, 2.136, 1.879), (0.06518, 1.895, 1.639), (0.06419, 2.135, 1.643), (0.06566, 2.132, 1.413), (0.05486, 1.898, 1.175), (0.06383, 2.126, 1.174), (0.06141, 2.13, 0.9412), (0.05739, 1.894, 0.6992), (0.05689, 2.135, 0.7044), (0.06105, 2.125, 0.458), (0.05961, 1.898, 0.2262), (0.04748, 2.132, 0.2292), (0.05231, 2.128, -0.01155), (0.05165, 1.902, -0.2449), (0.04844, 2.13, -0.2497), (0.04774, 2.128, -0.4866), (0.04798, 1.904, -0.7157), (0.05187, 2.116, -0.713), (0.0546, 2.124, -0.9488), (0.04929, 1.906, -1.188), (0.04225, 2.123, -1.19), (0.04633, 2.118, -1.422), (0.04339, 1.908, -1.659), (0.04531, 2.118, -1.659), (0.04435, 2.115, -1.895), (0.04133, 1.912, -2.138), (0.04224, 2.113, -2.13), (0.04162, 2.112, -2.364), (0.01577, 2.278, 3.533), (-0.115, 2.285, 3.523), (-0.1109, 2.277, 3.291), (0.008748, 2.275, 3.056), (-0.1058, 2.267, 3.063), (-0.1121, 2.271, 2.82), (0.00849, 2.267, 2.587), (-0.1027, 2.263, 2.59), (-0.1086, 2.269, 2.348), (0.007532, 2.263, 2.115), (-0.1087, 2.265, 2.118), (-0.1021, 2.254, 1.876), (0.009478, 2.261, 1.643), (-0.1048, 2.253, 1.641), (-0.1115, 2.25, 1.405), (0.004563, 2.252, 1.173), (-0.1064, 2.252, 1.171), (-0.1017, 2.244, 0.9415), (0.0003862, 2.249, 0.7048), (-0.1051, 2.246, 0.6994), (-0.1094, 2.248, 0.4641), (0.002169, 2.241, 0.2276), (-0.1121, 2.239, 0.2252), (-0.09954, 2.237, -0.002019), (-0.004026, 2.231, -0.2515), (-0.1053, 2.237, -0.2409), (-0.1029, 2.232, -0.4802), (-0.000975, 2.231, -0.7175), (-0.1027, 2.23, -0.7166), (-0.1008, 2.227, -0.9511), (0.004226, 2.226, -1.189), (-0.09882, 2.216, -1.19), (-0.1037, 2.221, -1.415), (-0.006672, 2.226, -1.663), (-0.09751, 2.216, -1.661), (-0.09869, 2.217, -1.895), (-0.001415, 2.209, -2.134), (-0.09875, 2.213, -2.13), (-0.09848, 2.213, -2.367), (-0.1753, 2.145, 3.529), (-0.1719, 1.882, 3.53), (-0.1717, 1.877, 3.291), (-0.1761, 2.139, 3.057), (-0.1675, 1.88, 3.054), (-0.1725, 1.88, 2.819), (-0.1726, 2.145, 2.583), (-0.1773, 1.885, 2.588), (-0.1659, 1.891, 2.346), (-0.1677, 2.138, 2.118), (-0.1705, 1.884, 2.114), (-0.167, 1.888, 1.878), (-0.1666, 2.138, 1.646), (-0.1611, 1.89, 1.644), (-0.1633, 1.896, 1.412), (-0.1534, 2.133, 1.169), (-0.1668, 1.888, 1.164), (-0.1592, 1.897, 0.935), (-0.1607, 2.133, 0.6972), (-0.1598, 1.894, 0.6994), (-0.1579, 1.904, 0.4606), (-0.1553, 2.13, 0.2269), (-0.1588, 1.897, 0.2283), (-0.1548, 1.903, -0.0067), (-0.1492, 2.129, -0.246), (-0.1628, 1.902, -0.2396), (-0.1533, 1.898, -0.4829), (-0.1571, 2.118, -0.7104), (-0.1472, 1.906, -0.7165), (-0.144, 1.905, -0.9495), (-0.1491, 2.112, -1.188), (-0.1443, 1.91, -1.194), (-0.1436, 1.906, -1.417), (-0.146, 2.113, -1.665), (-0.1546, 1.91, -1.661), (-0.146, 1.908, -1.886), (-0.1434, 2.119, -2.133), (-0.152, 1.915, -2.136), (-0.1425, 1.914, -2.365), (-0.146, 2.11, -2.367), (-0.1436, 2.116, -1.901), (-0.149, 2.121, -1.427), (-0.1594, 2.118, -0.9568), (-0.1568, 2.12, -0.4769), (-0.1555, 2.125, -0.008444), (-0.1592, 2.134, 0.4652), (-0.1644, 2.133, 0.936), (-0.1634, 2.126, 1.402), (-0.1637, 2.135, 1.879), (-0.168, 2.144, 2.349), (-0.1739, 2.144, 2.821), (-0.1646, 2.145, 3.299), (0.002976, 2.209, -2.372), (-0.003363, 2.217, -1.895), (-0.004031, 2.221, -1.426), (0.005571, 2.233, -0.9567), (0.0003538, 2.233, -0.4801), (-0.004286, 2.24, -0.008673), (0.005059, 2.24, 0.4633), (0.00252, 2.255, 0.9355), (0.01072, 2.257, 1.404), (0.006241, 2.259, 1.879), (0.004848, 2.264, 2.349), (0.00705, 2.27, 2.829), (0.009238, 2.272, 3.287), (0.04057, 1.916, -2.372), (0.04302, 1.908, -1.898), (0.04547, 1.903, -1.422), (0.04194, 1.902, -0.9529), (0.05014, 1.909, -0.4783), (0.05811, 1.9, -0.008316), (0.05935, 1.896, 0.4615), (0.06312, 1.895, 0.9425), (0.06374, 1.892, 1.408), (0.06384, 1.888, 1.878), (0.06612, 1.885, 2.35), (0.07471, 1.878, 2.825), (0.07048, 1.881, 3.293), (-0.09619, 1.813, -2.37), (-0.1046, 1.8, -1.892), (-0.09911, 1.802, -1.423), (-0.105, 1.796, -0.9483), (-0.1026, 1.79, -0.4798), (-0.1108, 1.788, -0.008676), (-0.106, 1.776, 0.4624), (-0.1069, 1.774, 0.9359), (-0.1062, 1.776, 1.408), (-0.1088, 1.768, 1.884), (-0.1039, 1.76, 2.353), (-0.1051, 1.758, 2.819), (-0.1121, 1.745, 3.292), (-0.1123, 2.145, 3.651), (0.001049, 2.114, -2.96), (-0.09241, 1.817, -2.842), (0.03723, 1.916, -2.841), (-0.006062, 2.205, -2.839), (-0.1434, 2.108, -2.836)], [], [(929, 236, 2, 353), (928, 239, 6, 356), (927, 242, 4, 359), (926, 362, 0, 361), (925, 356, 6, 243), (924, 354, 3, 235), (923, 350, 20, 414), (922, 374, 19, 415), (921, 373, 18, 416), (920, 372, 17, 417), (919, 371, 16, 418), (918, 370, 15, 419), (917, 369, 14, 420), (916, 368, 13, 421), (915, 367, 12, 422), (914, 366, 11, 423), (913, 365, 10, 424), (912, 364, 9, 425), (911, 363, 8, 426), (910, 285, 47, 427), (909, 286, 48, 428), (908, 287, 49, 429), (907, 288, 50, 430), (906, 289, 51, 431), (905, 290, 52, 432), (904, 291, 53, 433), (903, 292, 54, 434), (902, 293, 55, 435), (901, 294, 56, 436), (900, 295, 57, 437), (899, 296, 58, 438), (898, 297, 59, 439), (897, 272, 34, 440), (896, 273, 35, 441), (895, 274, 36, 442), (894, 275, 37, 443), (893, 276, 38, 444), (892, 277, 39, 445), (891, 278, 40, 446), (890, 279, 41, 447), (889, 280, 42, 448), (888, 281, 43, 449), (887, 282, 44, 450), (886, 283, 45, 451), (885, 284, 46, 452), (884, 259, 21, 453), (883, 260, 22, 454), (882, 261, 23, 455), (881, 262, 24, 456), (880, 263, 25, 457), (879, 264, 26, 458), (878, 265, 27, 459), (877, 266, 28, 460), (876, 267, 29, 461), (875, 268, 30, 462), (874, 269, 31, 463), (873, 270, 32, 464), (872, 271, 33, 465), (871, 466, 175, 349), (870, 467, 176, 468), (869, 387, 97, 469), (868, 470, 174, 348), (867, 471, 177, 472), (866, 386, 96, 473), (865, 474, 173, 347), (864, 475, 178, 476), (863, 385, 95, 477), (862, 478, 172, 346), (861, 479, 179, 480), (860, 384, 94, 481), (859, 482, 171, 345), (858, 483, 180, 484), (857, 383, 93, 485), (856, 486, 170, 344), (855, 487, 181, 488), (854, 382, 92, 489), (853, 490, 169, 343), (852, 491, 182, 492), (851, 381, 91, 493), (850, 494, 168, 342), (849, 495, 183, 496), (848, 380, 90, 497), (847, 498, 167, 341), (846, 499, 184, 500), (845, 379, 89, 501), (844, 502, 166, 340), (843, 503, 185, 504), (842, 378, 88, 505), (841, 506, 165, 339), (840, 507, 186, 508), (839, 377, 87, 509), (838, 510, 164, 338), (837, 511, 187, 512), (836, 376, 86, 513), (835, 514, 163, 337), (834, 515, 188, 516), (833, 375, 85, 517), (832, 518, 162, 336), (831, 519, 189, 520), (830, 400, 110, 521), (829, 522, 161, 335), (828, 523, 190, 524), (827, 399, 109, 525), (826, 526, 160, 334), (825, 527, 191, 528), (824, 398, 108, 529), (823, 530, 159, 333), (822, 531, 192, 532), (821, 397, 107, 533), (820, 534, 158, 332), (819, 535, 193, 536), (818, 396, 106, 537), (817, 538, 157, 331), (816, 539, 194, 540), (815, 395, 105, 541), (814, 542, 156, 330), (813, 543, 195, 544), (812, 394, 104, 545), (811, 546, 155, 329), (810, 547, 196, 548), (809, 393, 103, 549), (808, 550, 154, 328), (807, 551, 197, 552), (806, 392, 102, 553), (805, 554, 153, 327), (804, 555, 198, 556), (803, 391, 101, 557), (802, 558, 152, 326), (801, 559, 199, 560), (800, 390, 100, 561), (799, 562, 151, 325), (798, 563, 200, 564), (797, 389, 99, 565), (796, 566, 150, 324), (795, 567, 201, 568), (794, 388, 98, 569), (793, 570, 149, 323), (792, 571, 202, 572), (791, 413, 123, 573), (790, 574, 148, 322), (789, 575, 203, 576), (788, 412, 122, 577), (787, 578, 147, 321), (786, 579, 204, 580), (785, 411, 121, 581), (784, 582, 146, 320), (783, 583, 205, 584), (782, 410, 120, 585), (781, 586, 145, 319), (780, 587, 206, 588), (779, 409, 119, 589), (778, 590, 144, 318), (777, 591, 207, 592), (776, 408, 118, 593), (775, 594, 143, 317), (774, 595, 208, 596), (773, 407, 117, 597), (772, 598, 142, 316), (771, 599, 209, 600), (770, 406, 116, 601), (769, 602, 141, 315), (768, 603, 210, 604), (767, 405, 115, 605), (766, 606, 140, 314), (765, 607, 211, 608), (764, 404, 114, 609), (763, 610, 139, 313), (762, 611, 212, 612), (761, 403, 113, 613), (760, 614, 138, 312), (759, 615, 213, 616), (758, 402, 112, 617), (757, 618, 137, 311), (756, 619, 214, 620), (755, 401, 111, 621), (754, 622, 136, 310), (753, 623, 215, 624), (752, 247, 73, 625), (751, 626, 135, 309), (750, 627, 216, 628), (749, 248, 74, 629), (748, 630, 134, 308), (747, 631, 217, 632), (746, 249, 75, 633), (745, 634, 133, 307), (744, 635, 218, 636), (743, 250, 76, 637), (742, 638, 132, 306), (741, 639, 219, 640), (740, 251, 77, 641), (739, 642, 131, 305), (738, 643, 220, 644), (737, 252, 78, 645), (736, 646, 130, 304), (735, 647, 221, 648), (734, 253, 79, 649), (733, 650, 129, 303), (732, 651, 222, 652), (731, 254, 80, 653), (730, 654, 128, 302), (729, 655, 223, 656), (728, 255, 81, 657), (727, 658, 127, 301), (726, 659, 224, 660), (725, 256, 82, 661), (724, 662, 126, 300), (723, 663, 225, 664), (722, 257, 83, 665), (721, 666, 125, 299), (720, 667, 226, 668), (719, 258, 84, 669), (718, 670, 124, 298), (717, 671, 227, 672), (716, 234, 60, 673), (715, 674, 61, 351), (714, 675, 228, 676), (713, 238, 64, 677), (712, 678, 69, 359), (711, 679, 229, 680), (710, 240, 66, 681), (709, 682, 71, 245), (708, 683, 230, 684), (707, 246, 72, 685), (706, 686, 69, 243), (705, 687, 231, 688), (704, 358, 68, 689), (703, 690, 66, 240), (702, 691, 232, 692), (701, 355, 65, 693), (700, 694, 63, 237), (699, 695, 233, 696), (698, 352, 62, 697), (695, 698, 697, 233), (175, 465, 698, 695), (465, 33, 352, 698), (246, 699, 696, 72), (8, 349, 699, 246), (349, 175, 695, 699), (362, 700, 237, 0), (72, 696, 700, 362), (696, 233, 694, 700), (691, 701, 693, 232), (162, 452, 701, 691), (452, 46, 355, 701), (352, 702, 692, 62), (33, 336, 702, 352), (336, 162, 691, 702), (236, 703, 240, 2), (62, 692, 703, 236), (692, 232, 690, 703), (687, 704, 689, 231), (149, 439, 704, 687), (439, 59, 358, 704), (355, 705, 688, 65), (46, 323, 705, 355), (323, 149, 687, 705), (239, 706, 243, 6), (65, 688, 706, 239), (688, 231, 686, 706), (683, 707, 685, 230), (136, 426, 707, 683), (426, 8, 246, 707), (358, 708, 684, 68), (59, 310, 708, 358), (310, 136, 683, 708), (242, 709, 245, 4), (68, 684, 709, 242), (684, 230, 682, 709), (679, 710, 681, 229), (63, 353, 710, 679), (353, 2, 240, 710), (361, 711, 680, 71), (0, 237, 711, 361), (237, 63, 679, 711), (245, 712, 359, 4), (71, 680, 712, 245), (680, 229, 678, 712), (675, 713, 677, 228), (67, 357, 713, 675), (357, 7, 238, 713), (360, 714, 676, 70), (5, 241, 714, 360), (241, 67, 675, 714), (244, 715, 351, 1), (70, 676, 715, 244), (676, 228, 674, 715), (671, 716, 673, 227), (70, 244, 716, 671), (244, 1, 234, 716), (401, 717, 672, 111), (5, 360, 717, 401), (360, 70, 671, 717), (285, 718, 298, 47), (111, 672, 718, 285), (672, 227, 670, 718), (667, 719, 669, 226), (124, 414, 719, 667), (414, 20, 258, 719), (402, 720, 668, 112), (47, 298, 720, 402), (298, 124, 667, 720), (286, 721, 299, 48), (112, 668, 721, 286), (668, 226, 666, 721), (663, 722, 665, 225), (125, 415, 722, 663), (415, 19, 257, 722), (403, 723, 664, 113), (48, 299, 723, 403), (299, 125, 663, 723), (287, 724, 300, 49), (113, 664, 724, 287), (664, 225, 662, 724), (659, 725, 661, 224), (126, 416, 725, 659), (416, 18, 256, 725), (404, 726, 660, 114), (49, 300, 726, 404), (300, 126, 659, 726), (288, 727, 301, 50), (114, 660, 727, 288), (660, 224, 658, 727), (655, 728, 657, 223), (127, 417, 728, 655), (417, 17, 255, 728), (405, 729, 656, 115), (50, 301, 729, 405), (301, 127, 655, 729), (289, 730, 302, 51), (115, 656, 730, 289), (656, 223, 654, 730), (651, 731, 653, 222), (128, 418, 731, 651), (418, 16, 254, 731), (406, 732, 652, 116), (51, 302, 732, 406), (302, 128, 651, 732), (290, 733, 303, 52), (116, 652, 733, 290), (652, 222, 650, 733), (647, 734, 649, 221), (129, 419, 734, 647), (419, 15, 253, 734), (407, 735, 648, 117), (52, 303, 735, 407), (303, 129, 647, 735), (291, 736, 304, 53), (117, 648, 736, 291), (648, 221, 646, 736), (643, 737, 645, 220), (130, 420, 737, 643), (420, 14, 252, 737), (408, 738, 644, 118), (53, 304, 738, 408), (304, 130, 643, 738), (292, 739, 305, 54), (118, 644, 739, 292), (644, 220, 642, 739), (639, 740, 641, 219), (131, 421, 740, 639), (421, 13, 251, 740), (409, 741, 640, 119), (54, 305, 741, 409), (305, 131, 639, 741), (293, 742, 306, 55), (119, 640, 742, 293), (640, 219, 638, 742), (635, 743, 637, 218), (132, 422, 743, 635), (422, 12, 250, 743), (410, 744, 636, 120), (55, 306, 744, 410), (306, 132, 635, 744), (294, 745, 307, 56), (120, 636, 745, 294), (636, 218, 634, 745), (631, 746, 633, 217), (133, 423, 746, 631), (423, 11, 249, 746), (411, 747, 632, 121), (56, 307, 747, 411), (307, 133, 631, 747), (295, 748, 308, 57), (121, 632, 748, 295), (632, 217, 630, 748), (627, 749, 629, 216), (134, 424, 749, 627), (424, 10, 248, 749), (412, 750, 628, 122), (57, 308, 750, 412), (308, 134, 627, 750), (296, 751, 309, 58), (122, 628, 751, 296), (628, 216, 626, 751), (623, 752, 625, 215), (135, 425, 752, 623), (425, 9, 247, 752), (413, 753, 624, 123), (58, 309, 753, 413), (309, 135, 623, 753), (297, 754, 310, 59), (123, 624, 754, 297), (624, 215, 622, 754), (619, 755, 621, 214), (67, 241, 755, 619), (241, 5, 401, 755), (388, 756, 620, 98), (7, 357, 756, 388), (357, 67, 619, 756), (272, 757, 311, 34), (98, 620, 757, 272), (620, 214, 618, 757), (615, 758, 617, 213), (137, 427, 758, 615), (427, 47, 402, 758), (389, 759, 616, 99), (34, 311, 759, 389), (311, 137, 615, 759), (273, 760, 312, 35), (99, 616, 760, 273), (616, 213, 614, 760), (611, 761, 613, 212), (138, 428, 761, 611), (428, 48, 403, 761), (390, 762, 612, 100), (35, 312, 762, 390), (312, 138, 611, 762), (274, 763, 313, 36), (100, 612, 763, 274), (612, 212, 610, 763), (607, 764, 609, 211), (139, 429, 764, 607), (429, 49, 404, 764), (391, 765, 608, 101), (36, 313, 765, 391), (313, 139, 607, 765), (275, 766, 314, 37), (101, 608, 766, 275), (608, 211, 606, 766), (603, 767, 605, 210), (140, 430, 767, 603), (430, 50, 405, 767), (392, 768, 604, 102), (37, 314, 768, 392), (314, 140, 603, 768), (276, 769, 315, 38), (102, 604, 769, 276), (604, 210, 602, 769), (599, 770, 601, 209), (141, 431, 770, 599), (431, 51, 406, 770), (393, 771, 600, 103), (38, 315, 771, 393), (315, 141, 599, 771), (277, 772, 316, 39), (103, 600, 772, 277), (600, 209, 598, 772), (595, 773, 597, 208), (142, 432, 773, 595), (432, 52, 407, 773), (394, 774, 596, 104), (39, 316, 774, 394), (316, 142, 595, 774), (278, 775, 317, 40), (104, 596, 775, 278), (596, 208, 594, 775), (591, 776, 593, 207), (143, 433, 776, 591), (433, 53, 408, 776), (395, 777, 592, 105), (40, 317, 777, 395), (317, 143, 591, 777), (279, 778, 318, 41), (105, 592, 778, 279), (592, 207, 590, 778), (587, 779, 589, 206), (144, 434, 779, 587), (434, 54, 409, 779), (396, 780, 588, 106), (41, 318, 780, 396), (318, 144, 587, 780), (280, 781, 319, 42), (106, 588, 781, 280), (588, 206, 586, 781), (583, 782, 585, 205), (145, 435, 782, 583), (435, 55, 410, 782), (397, 783, 584, 107), (42, 319, 783, 397), (319, 145, 583, 783), (281, 784, 320, 43), (107, 584, 784, 281), (584, 205, 582, 784), (579, 785, 581, 204), (146, 436, 785, 579), (436, 56, 411, 785), (398, 786, 580, 108), (43, 320, 786, 398), (320, 146, 579, 786), (282, 787, 321, 44), (108, 580, 787, 282), (580, 204, 578, 787), (575, 788, 577, 203), (147, 437, 788, 575), (437, 57, 412, 788), (399, 789, 576, 109), (44, 321, 789, 399), (321, 147, 575, 789), (283, 790, 322, 45), (109, 576, 790, 283), (576, 203, 574, 790), (571, 791, 573, 202), (148, 438, 791, 571), (438, 58, 413, 791), (400, 792, 572, 110), (45, 322, 792, 400), (322, 148, 571, 792), (284, 793, 323, 46), (110, 572, 793, 284), (572, 202, 570, 793), (567, 794, 569, 201), (64, 238, 794, 567), (238, 7, 388, 794), (375, 795, 568, 85), (3, 354, 795, 375), (354, 64, 567, 795), (259, 796, 324, 21), (85, 568, 796, 259), (568, 201, 566, 796), (563, 797, 565, 200), (150, 440, 797, 563), (440, 34, 389, 797), (376, 798, 564, 86), (21, 324, 798, 376), (324, 150, 563, 798), (260, 799, 325, 22), (86, 564, 799, 260), (564, 200, 562, 799), (559, 800, 561, 199), (151, 441, 800, 559), (441, 35, 390, 800), (377, 801, 560, 87), (22, 325, 801, 377), (325, 151, 559, 801), (261, 802, 326, 23), (87, 560, 802, 261), (560, 199, 558, 802), (555, 803, 557, 198), (152, 442, 803, 555), (442, 36, 391, 803), (378, 804, 556, 88), (23, 326, 804, 378), (326, 152, 555, 804), (262, 805, 327, 24), (88, 556, 805, 262), (556, 198, 554, 805), (551, 806, 553, 197), (153, 443, 806, 551), (443, 37, 392, 806), (379, 807, 552, 89), (24, 327, 807, 379), (327, 153, 551, 807), (263, 808, 328, 25), (89, 552, 808, 263), (552, 197, 550, 808), (547, 809, 549, 196), (154, 444, 809, 547), (444, 38, 393, 809), (380, 810, 548, 90), (25, 328, 810, 380), (328, 154, 547, 810), (264, 811, 329, 26), (90, 548, 811, 264), (548, 196, 546, 811), (543, 812, 545, 195), (155, 445, 812, 543), (445, 39, 394, 812), (381, 813, 544, 91), (26, 329, 813, 381), (329, 155, 543, 813), (265, 814, 330, 27), (91, 544, 814, 265), (544, 195, 542, 814), (539, 815, 541, 194), (156, 446, 815, 539), (446, 40, 395, 815), (382, 816, 540, 92), (27, 330, 816, 382), (330, 156, 539, 816), (266, 817, 331, 28), (92, 540, 817, 266), (540, 194, 538, 817), (535, 818, 537, 193), (157, 447, 818, 535), (447, 41, 396, 818), (383, 819, 536, 93), (28, 331, 819, 383), (331, 157, 535, 819), (267, 820, 332, 29), (93, 536, 820, 267), (536, 193, 534, 820), (531, 821, 533, 192), (158, 448, 821, 531), (448, 42, 397, 821), (384, 822, 532, 94), (29, 332, 822, 384), (332, 158, 531, 822), (268, 823, 333, 30), (94, 532, 823, 268), (532, 192, 530, 823), (527, 824, 529, 191), (159, 449, 824, 527), (449, 43, 398, 824), (385, 825, 528, 95), (30, 333, 825, 385), (333, 159, 527, 825), (269, 826, 334, 31), (95, 528, 826, 269), (528, 191, 526, 826), (523, 827, 525, 190), (160, 450, 827, 523), (450, 44, 399, 827), (386, 828, 524, 96), (31, 334, 828, 386), (334, 160, 523, 828), (270, 829, 335, 32), (96, 524, 829, 270), (524, 190, 522, 829), (519, 830, 521, 189), (161, 451, 830, 519), (451, 45, 400, 830), (387, 831, 520, 97), (32, 335, 831, 387), (335, 161, 519, 831), (271, 832, 336, 33), (97, 520, 832, 271), (520, 189, 518, 832), (515, 833, 517, 188), (61, 235, 833, 515), (235, 3, 375, 833), (234, 834, 516, 60), (1, 351, 834, 234), (351, 61, 515, 834), (350, 835, 337, 20), (60, 516, 835, 350), (516, 188, 514, 835), (511, 836, 513, 187), (163, 453, 836, 511), (453, 21, 376, 836), (258, 837, 512, 84), (20, 337, 837, 258), (337, 163, 511, 837), (374, 838, 338, 19), (84, 512, 838, 374), (512, 187, 510, 838), (507, 839, 509, 186), (164, 454, 839, 507), (454, 22, 377, 839), (257, 840, 508, 83), (19, 338, 840, 257), (338, 164, 507, 840), (373, 841, 339, 18), (83, 508, 841, 373), (508, 186, 506, 841), (503, 842, 505, 185), (165, 455, 842, 503), (455, 23, 378, 842), (256, 843, 504, 82), (18, 339, 843, 256), (339, 165, 503, 843), (372, 844, 340, 17), (82, 504, 844, 372), (504, 185, 502, 844), (499, 845, 501, 184), (166, 456, 845, 499), (456, 24, 379, 845), (255, 846, 500, 81), (17, 340, 846, 255), (340, 166, 499, 846), (371, 847, 341, 16), (81, 500, 847, 371), (500, 184, 498, 847), (495, 848, 497, 183), (167, 457, 848, 495), (457, 25, 380, 848), (254, 849, 496, 80), (16, 341, 849, 254), (341, 167, 495, 849), (370, 850, 342, 15), (80, 496, 850, 370), (496, 183, 494, 850), (491, 851, 493, 182), (168, 458, 851, 491), (458, 26, 381, 851), (253, 852, 492, 79), (15, 342, 852, 253), (342, 168, 491, 852), (369, 853, 343, 14), (79, 492, 853, 369), (492, 182, 490, 853), (487, 854, 489, 181), (169, 459, 854, 487), (459, 27, 382, 854), (252, 855, 488, 78), (14, 343, 855, 252), (343, 169, 487, 855), (368, 856, 344, 13), (78, 488, 856, 368), (488, 181, 486, 856), (483, 857, 485, 180), (170, 460, 857, 483), (460, 28, 383, 857), (251, 858, 484, 77), (13, 344, 858, 251), (344, 170, 483, 858), (367, 859, 345, 12), (77, 484, 859, 367), (484, 180, 482, 859), (479, 860, 481, 179), (171, 461, 860, 479), (461, 29, 384, 860), (250, 861, 480, 76), (12, 345, 861, 250), (345, 171, 479, 861), (366, 862, 346, 11), (76, 480, 862, 366), (480, 179, 478, 862), (475, 863, 477, 178), (172, 462, 863, 475), (462, 30, 385, 863), (249, 864, 476, 75), (11, 346, 864, 249), (346, 172, 475, 864), (365, 865, 347, 10), (75, 476, 865, 365), (476, 178, 474, 865), (471, 866, 473, 177), (173, 463, 866, 471), (463, 31, 386, 866), (248, 867, 472, 74), (10, 347, 867, 248), (347, 173, 471, 867), (364, 868, 348, 9), (74, 472, 868, 364), (472, 177, 470, 868), (467, 869, 469, 176), (174, 464, 869, 467), (464, 32, 387, 869), (247, 870, 468, 73), (9, 348, 870, 247), (348, 174, 467, 870), (363, 871, 349, 8), (73, 468, 871, 363), (468, 176, 466, 871), (466, 872, 465, 175), (176, 469, 872, 466), (469, 97, 271, 872), (470, 873, 464, 174), (177, 473, 873, 470), (473, 96, 270, 873), (474, 874, 463, 173), (178, 477, 874, 474), (477, 95, 269, 874), (478, 875, 462, 172), (179, 481, 875, 478), (481, 94, 268, 875), (482, 876, 461, 171), (180, 485, 876, 482), (485, 93, 267, 876), (486, 877, 460, 170), (181, 489, 877, 486), (489, 92, 266, 877), (490, 878, 459, 169), (182, 493, 878, 490), (493, 91, 265, 878), (494, 879, 458, 168), (183, 497, 879, 494), (497, 90, 264, 879), (498, 880, 457, 167), (184, 501, 880, 498), (501, 89, 263, 880), (502, 881, 456, 166), (185, 505, 881, 502), (505, 88, 262, 881), (506, 882, 455, 165), (186, 509, 882, 506), (509, 87, 261, 882), (510, 883, 454, 164), (187, 513, 883, 510), (513, 86, 260, 883), (514, 884, 453, 163), (188, 517, 884, 514), (517, 85, 259, 884), (518, 885, 452, 162), (189, 521, 885, 518), (521, 110, 284, 885), (522, 886, 451, 161), (190, 525, 886, 522), (525, 109, 283, 886), (526, 887, 450, 160), (191, 529, 887, 526), (529, 108, 282, 887), (530, 888, 449, 159), (192, 533, 888, 530), (533, 107, 281, 888), (534, 889, 448, 158), (193, 537, 889, 534), (537, 106, 280, 889), (538, 890, 447, 157), (194, 541, 890, 538), (541, 105, 279, 890), (542, 891, 446, 156), (195, 545, 891, 542), (545, 104, 278, 891), (546, 892, 445, 155), (196, 549, 892, 546), (549, 103, 277, 892), (550, 893, 444, 154), (197, 553, 893, 550), (553, 102, 276, 893), (554, 894, 443, 153), (198, 557, 894, 554), (557, 101, 275, 894), (558, 895, 442, 152), (199, 561, 895, 558), (561, 100, 274, 895), (562, 896, 441, 151), (200, 565, 896, 562), (565, 99, 273, 896), (566, 897, 440, 150), (201, 569, 897, 566), (569, 98, 272, 897), (570, 898, 439, 149), (202, 573, 898, 570), (573, 123, 297, 898), (574, 899, 438, 148), (203, 577, 899, 574), (577, 122, 296, 899), (578, 900, 437, 147), (204, 581, 900, 578), (581, 121, 295, 900), (582, 901, 436, 146), (205, 585, 901, 582), (585, 120, 294, 901), (586, 902, 435, 145), (206, 589, 902, 586), (589, 119, 293, 902), (590, 903, 434, 144), (207, 593, 903, 590), (593, 118, 292, 903), (594, 904, 433, 143), (208, 597, 904, 594), (597, 117, 291, 904), (598, 905, 432, 142), (209, 601, 905, 598), (601, 116, 290, 905), (602, 906, 431, 141), (210, 605, 906, 602), (605, 115, 289, 906), (606, 907, 430, 140), (211, 609, 907, 606), (609, 114, 288, 907), (610, 908, 429, 139), (212, 613, 908, 610), (613, 113, 287, 908), (614, 909, 428, 138), (213, 617, 909, 614), (617, 112, 286, 909), (618, 910, 427, 137), (214, 621, 910, 618), (621, 111, 285, 910), (622, 911, 426, 136), (215, 625, 911, 622), (625, 73, 363, 911), (626, 912, 425, 135), (216, 629, 912, 626), (629, 74, 364, 912), (630, 913, 424, 134), (217, 633, 913, 630), (633, 75, 365, 913), (634, 914, 423, 133), (218, 637, 914, 634), (637, 76, 366, 914), (638, 915, 422, 132), (219, 641, 915, 638), (641, 77, 367, 915), (642, 916, 421, 131), (220, 645, 916, 642), (645, 78, 368, 916), (646, 917, 420, 130), (221, 649, 917, 646), (649, 79, 369, 917), (650, 918, 419, 129), (222, 653, 918, 650), (653, 80, 370, 918), (654, 919, 418, 128), (223, 657, 919, 654), (657, 81, 371, 919), (658, 920, 417, 127), (224, 661, 920, 658), (661, 82, 372, 920), (662, 921, 416, 126), (225, 665, 921, 662), (665, 83, 373, 921), (666, 922, 415, 125), (226, 669, 922, 666), (669, 84, 374, 922), (670, 923, 414, 124), (227, 673, 923, 670), (673, 60, 350, 923), (674, 924, 235, 61), (228, 677, 924, 674), (677, 64, 354, 924), (678, 925, 243, 69), (229, 681, 925, 678), (681, 66, 356, 925), (682, 926, 361, 71), (230, 685, 926, 682), (685, 72, 362, 926), (686, 927, 359, 69), (231, 689, 927, 686), (689, 68, 242, 927), (690, 928, 356, 66), (232, 693, 928, 690), (693, 65, 239, 928), (694, 929, 353, 63), (233, 697, 929, 694), (697, 62, 236, 929)])
me_cube_006.use_remesh_preserve_volume = False
me_cube_006.use_remesh_preserve_attributes = False
me_cube_006.use_mirror_vertex_groups = False
me_cube_006.update()
me_circle_001 = bpy.data.meshes.new('Circle.001')
me_circle_001.from_pydata([(0.5239, -1.657, 0.3196), (-0.3352, -2.1, 0.3196), (-0.007006, -2.815, 0.3196), (1.055, -2.815, 0.3196), (1.383, -2.1, 0.3196), (0.5239, -1.566, 0.3196), (-0.4571, -2.071, 0.3196), (-0.08237, -2.889, 0.3196), (1.13, -2.889, 0.3196), (1.505, -2.071, 0.3196), (-0.3352, -2.1, 0.7857), (0.5239, -1.657, 0.7857), (-0.007006, -2.815, 0.7857), (1.055, -2.815, 0.7857), (1.383, -2.1, 0.7857), (-0.4571, -2.071, 0.7857), (0.5239, -1.566, 0.7857), (-0.08237, -2.889, 0.7857), (1.13, -2.889, 0.7857), (1.505, -2.071, 0.7857), (0.5239, -1.657, 4.818), (-0.9229, -2.1, 4.818), (-0.3703, -2.815, 4.818), (1.418, -2.815, 4.818), (1.971, -2.1, 4.818), (0.5239, -1.566, 4.818), (-1.034, -2.071, 4.818), (-0.4972, -2.889, 4.818), (1.545, -2.889, 4.818), (2.176, -2.071, 4.818), (-0.9229, -2.1, 5.285), (0.5239, -1.657, 5.285), (-0.3703, -2.815, 5.285), (1.418, -2.815, 5.285), (1.971, -2.1, 5.285), (-1.128, -2.071, 5.285), (0.5239, -1.566, 5.285), (-0.4972, -2.889, 5.285), (1.545, -2.889, 5.285), (2.176, -2.071, 5.285), (0.467, -1.657, 11.91), (-0.04337, -2.1, 11.91), (0.1516, -2.815, 11.91), (0.7824, -2.815, 11.91), (0.9773, -2.1, 11.91), (0.467, -1.566, 11.91), (-0.1158, -2.071, 11.91), (0.1068, -2.889, 11.91), (0.8271, -2.889, 11.91), (1.05, -2.071, 11.91), (-0.04337, -2.1, 12.37), (0.467, -1.657, 12.37), (0.1516, -2.815, 12.37), (0.7824, -2.815, 12.37), (0.9773, -2.1, 12.37), (-0.1158, -2.071, 12.37), (0.467, -1.566, 12.37), (0.1068, -2.889, 12.37), (0.8271, -2.889, 12.37), (1.05, -2.071, 12.37)], [], [(0, 1, 6, 5), (3, 4, 9, 8), (1, 2, 7, 6), (4, 0, 5, 9), (2, 3, 8, 7), (11, 16, 15, 10), (13, 18, 19, 14), (10, 15, 17, 12), (14, 19, 16, 11), (12, 17, 18, 13), (6, 15, 16, 5), (2, 12, 13, 3), (5, 16, 19, 9), (7, 17, 15, 6), (3, 13, 14, 4), (0, 11, 10, 1), (8, 18, 17, 7), (4, 14, 11, 0), (1, 10, 12, 2), (9, 19, 18, 8), (20, 21, 26, 25), (23, 24, 29, 28), (21, 22, 27, 26), (24, 20, 25, 29), (22, 23, 28, 27), (31, 36, 35, 30), (33, 38, 39, 34), (30, 35, 37, 32), (34, 39, 36, 31), (32, 37, 38, 33), (26, 35, 36, 25), (22, 32, 33, 23), (25, 36, 39, 29), (27, 37, 35, 26), (23, 33, 34, 24), (20, 31, 30, 21), (28, 38, 37, 27), (24, 34, 31, 20), (21, 30, 32, 22), (29, 39, 38, 28), (40, 41, 46, 45), (43, 44, 49, 48), (41, 42, 47, 46), (44, 40, 45, 49), (42, 43, 48, 47), (51, 56, 55, 50), (53, 58, 59, 54), (50, 55, 57, 52), (54, 59, 56, 51), (52, 57, 58, 53), (46, 55, 56, 45), (42, 52, 53, 43), (45, 56, 59, 49), (47, 57, 55, 46), (43, 53, 54, 44), (40, 51, 50, 41), (48, 58, 57, 47), (44, 54, 51, 40), (41, 50, 52, 42), (49, 59, 58, 48)])
me_circle_001.use_remesh_preserve_volume = False
me_circle_001.use_remesh_preserve_attributes = False
me_circle_001.use_mirror_vertex_groups = False
me_circle_001.update()

# ---- objects
ob_cube_001 = bpy.data.objects.new('Cube.001', me_cube_001)
ob_cube = bpy.data.objects.new('Cube', me_cube)
ob_lamp = bpy.data.objects.new('Lamp', light_lamp)
ob_camera = bpy.data.objects.new('Camera', cam_camera)
ob_circle = bpy.data.objects.new('Circle', me_circle)
ob_cube_006 = bpy.data.objects.new('Cube.006', me_cube_006)
ob_circle_001 = bpy.data.objects.new('Circle.001', me_circle_001)

# ---- transforms, parenting, visibility, modifiers, constraints
ob_cube_001.location = (-0.01731, 1.736e-08, 0.9272)
ob_cube_001.scale = (0.1396, 0.1396, 0.314)
ob_cube_001.lock_rotations_4d = False
ob_cube_001.empty_display_type = 'ARROWS'
ob_cube_001.lineart.crease_threshold = 0.0
ob_cube.location = (-0.01731, 1.736e-08, 0.9272)
ob_cube.scale = (0.1396, 0.1396, 0.314)
ob_cube.lock_rotations_4d = False
ob_cube.empty_display_type = 'ARROWS'
ob_cube.lineart.crease_threshold = 0.0
ob_lamp.location = (7.139, 1.005, 5.904)
ob_lamp.rotation_euler = (0.6503, 0.05522, 1.866)
ob_lamp.lock_rotations_4d = False
ob_lamp.empty_display_type = 'ARROWS'
ob_lamp.color = (0.0, 0.0, 0.0, 0.0)
ob_lamp.lineart.crease_threshold = 0.0
ob_camera.location = (10.54, -6.508, 5.344)
ob_camera.rotation_euler = (1.109, 0.01082, 0.8149)
ob_camera.lock_rotations_4d = False
ob_camera.empty_display_type = 'ARROWS'
ob_camera.color = (0.0, 0.0, 0.0, 0.0)
ob_camera.display_type = 'WIRE'
ob_camera.lineart.crease_threshold = 0.0
ob_circle.location = (-0.2445, 1.549, 1.389)
ob_circle.lineart.crease_threshold = 0.0
ob_cube_006.location = (0.008195, -1.444, -0.5699)
ob_cube_006.scale = (1.0, 0.3135, 1.0)
ob_cube_006.lineart.crease_threshold = 0.0
ob_circle_001.location = (-0.2657, 0.6096, -3.202)
ob_circle_001.scale = (0.4868, 0.4868, 0.4868)
ob_circle_001.lineart.crease_threshold = 0.0

# ---- collection membership
col_collection_1.objects.link(ob_cube_001)
col_collection_1.objects.link(ob_cube)
col_collection_1.objects.link(ob_lamp)
col_collection_1.objects.link(ob_camera)
col_collection_2.objects.link(ob_circle)
col_collection_3.objects.link(ob_cube_006)
col_collection_4.objects.link(ob_circle_001)

# ---- scene / render settings (as saved in the file)
scene.camera = ob_camera
scene.frame_start = 1; scene.frame_end = 250; scene.frame_set(1)
scene.render.engine = 'BLENDER_EEVEE_NEXT'
scene.render.resolution_percentage = 50
scene.render.dither_intensity = 0.0
scene.cycles.use_denoising = False
scene.cycles.samples = 10
scene.cycles.sampling_pattern = 'TABULATED_SOBOL'
scene.cycles.light_sampling_threshold = 0.0
scene.cycles.use_adaptive_sampling = False
scene.cycles.use_light_tree = False
scene.cycles.blur_glossy = 0.0
scene.cycles.pixel_filter_type = 'GAUSSIAN'
scene.cycles.sample_clamp_indirect = 0.0
scene.view_settings.view_transform = 'Standard'
bpy.context.view_layer.update()
